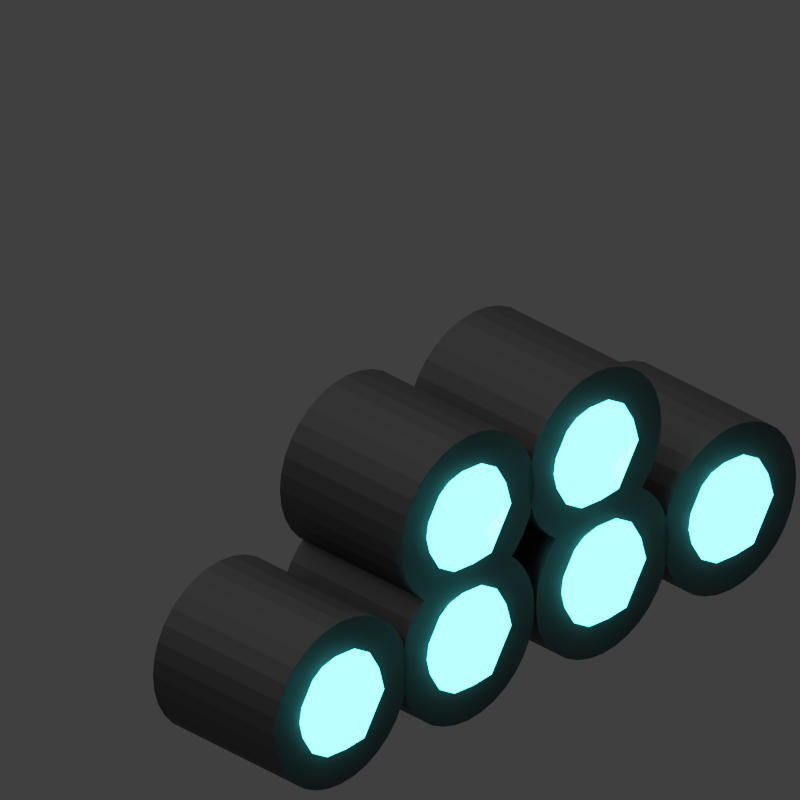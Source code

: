 # Source: diamond_engine_large.blend  (saved by Blender 3.3.6; exported with 4.5.12 LTS)
import bpy
from mathutils import Matrix  # noqa: F401  (used for matrix-valued properties, if any)

bpy.ops.wm.read_factory_settings(use_empty=True)
scene = bpy.context.scene
scene.name = 'Scene'

# ---- collections
col_collection_1 = bpy.data.collections.new('Collection 1'); scene.collection.children.link(col_collection_1)

# ---- materials (node trees are filled in below, after node groups)
mat_head = bpy.data.materials.new('Head')
mat_head.alpha_threshold = 0.0
mat_head.use_transparent_shadow = False
mat_head.roughness = 0.5
mat_head.line_color = (0.0, 0.0, 0.0, 1.0)
mat_foot = bpy.data.materials.new('Foot')
mat_foot.alpha_threshold = 0.0
mat_foot.use_transparent_shadow = False
mat_foot.roughness = 0.5
mat_foot.line_color = (0.0, 0.0, 0.0, 1.0)
mat_material = bpy.data.materials.new('Material')
mat_material.use_transparent_shadow = False
mat_material_001 = bpy.data.materials.new('Material.001')
mat_material_001.use_transparent_shadow = False
mat_head_001 = bpy.data.materials.new('Head.001')
mat_head_001.alpha_threshold = 0.0
mat_head_001.use_transparent_shadow = False
mat_head_001.roughness = 0.5
mat_head_001.line_color = (0.0, 0.0, 0.0, 1.0)
mat_material_002 = bpy.data.materials.new('Material.002')
mat_material_002.use_transparent_shadow = False
mat_material_003 = bpy.data.materials.new('Material.003')
mat_material_003.use_transparent_shadow = False
mat_foot_001 = bpy.data.materials.new('Foot.001')
mat_foot_001.alpha_threshold = 0.0
mat_foot_001.use_transparent_shadow = False
mat_foot_001.roughness = 0.5
mat_foot_001.line_color = (0.0, 0.0, 0.0, 1.0)
mat_head_002 = bpy.data.materials.new('Head.002')
mat_head_002.alpha_threshold = 0.0
mat_head_002.use_transparent_shadow = False
mat_head_002.roughness = 0.5
mat_head_002.line_color = (0.0, 0.0, 0.0, 1.0)
mat_material_004 = bpy.data.materials.new('Material.004')
mat_material_004.use_transparent_shadow = False
mat_material_005 = bpy.data.materials.new('Material.005')
mat_material_005.use_transparent_shadow = False
mat_foot_002 = bpy.data.materials.new('Foot.002')
mat_foot_002.alpha_threshold = 0.0
mat_foot_002.use_transparent_shadow = False
mat_foot_002.roughness = 0.5
mat_foot_002.line_color = (0.0, 0.0, 0.0, 1.0)

# ---- material node trees
mat_head.use_nodes = True; mat_head.node_tree.nodes.clear()
_N = mat_head.node_tree.nodes; _L = mat_head.node_tree.links
n0 = _N.new('ShaderNodeBsdfPrincipled'); n0.name = 'Principled BSDF'; n0.location = (10, 300)
n0.distribution = 'GGX'
n0.subsurface_method = 'RANDOM_WALK_SKIN'
n0.inputs[0].default_value = (0.08955, 0.08955, 0.08955, 1.0)
n0.inputs[1].default_value = 0.6955
n0.inputs[2].default_value = 0.1182
n0.inputs[3].default_value = 1.45
n0.inputs[27].default_value = (0.0, 0.0, 0.0, 1.0)
n0.inputs[28].default_value = 1.0
n1 = _N.new('ShaderNodeOutputMaterial'); n1.name = 'Material Output'; n1.location = (300, 300)
_L.new(n0.outputs[0], n1.inputs[0])
n1.is_active_output = True
mat_foot.use_nodes = True; mat_foot.node_tree.nodes.clear()
_N = mat_foot.node_tree.nodes; _L = mat_foot.node_tree.links
n0 = _N.new('ShaderNodeBsdfPrincipled'); n0.name = 'Principled BSDF'; n0.location = (10, 300)
n0.distribution = 'GGX'
n0.subsurface_method = 'RANDOM_WALK_SKIN'
n0.inputs[0].default_value = (0.06739, 0.06739, 0.06739, 1.0)
n0.inputs[1].default_value = 0.3886
n0.inputs[2].default_value = 0.6136
n0.inputs[3].default_value = 1.45
n0.inputs[27].default_value = (0.0, 0.0, 0.0, 1.0)
n0.inputs[28].default_value = 1.0
n1 = _N.new('ShaderNodeOutputMaterial'); n1.name = 'Material Output'; n1.location = (300, 300)
_L.new(n0.outputs[0], n1.inputs[0])
n1.is_active_output = True
mat_material.use_nodes = True; mat_material.node_tree.nodes.clear()
_N = mat_material.node_tree.nodes; _L = mat_material.node_tree.links
n0 = _N.new('ShaderNodeBsdfPrincipled'); n0.name = 'Principled BSDF'; n0.location = (10, 300)
n0.distribution = 'GGX'
n0.subsurface_method = 'RANDOM_WALK_SKIN'
n0.inputs[0].default_value = (0.1265, 0.7632, 0.8, 1.0)
n0.inputs[2].default_value = 0.0
n0.inputs[3].default_value = 1.45
n0.inputs[27].default_value = (0.08168, 0.9844, 1.0, 1.0)
n0.inputs[28].default_value = 6.0
n1 = _N.new('ShaderNodeOutputMaterial'); n1.name = 'Material Output'; n1.location = (300, 300)
_L.new(n0.outputs[0], n1.inputs[0])
n1.is_active_output = True
mat_material_001.use_nodes = True; mat_material_001.node_tree.nodes.clear()
_N = mat_material_001.node_tree.nodes; _L = mat_material_001.node_tree.links
n0 = _N.new('ShaderNodeBsdfPrincipled'); n0.name = 'Principled BSDF'; n0.location = (10, 300)
n0.distribution = 'GGX'
n0.subsurface_method = 'RANDOM_WALK_SKIN'
n0.inputs[0].default_value = (0.1265, 0.7632, 0.8, 1.0)
n0.inputs[2].default_value = 0.0
n0.inputs[3].default_value = 1.45
n0.inputs[27].default_value = (0.08168, 0.9844, 1.0, 1.0)
n0.inputs[28].default_value = 6.0
n1 = _N.new('ShaderNodeOutputMaterial'); n1.name = 'Material Output'; n1.location = (300, 300)
_L.new(n0.outputs[0], n1.inputs[0])
n1.is_active_output = True
mat_head_001.use_nodes = True; mat_head_001.node_tree.nodes.clear()
_N = mat_head_001.node_tree.nodes; _L = mat_head_001.node_tree.links
n0 = _N.new('ShaderNodeBsdfPrincipled'); n0.name = 'Principled BSDF'; n0.location = (10, 300)
n0.distribution = 'GGX'
n0.subsurface_method = 'RANDOM_WALK_SKIN'
n0.inputs[0].default_value = (0.08955, 0.08955, 0.08955, 1.0)
n0.inputs[1].default_value = 0.6955
n0.inputs[2].default_value = 0.1182
n0.inputs[3].default_value = 1.45
n0.inputs[27].default_value = (0.0, 0.0, 0.0, 1.0)
n0.inputs[28].default_value = 1.0
n1 = _N.new('ShaderNodeOutputMaterial'); n1.name = 'Material Output'; n1.location = (300, 300)
_L.new(n0.outputs[0], n1.inputs[0])
n1.is_active_output = True
mat_material_002.use_nodes = True; mat_material_002.node_tree.nodes.clear()
_N = mat_material_002.node_tree.nodes; _L = mat_material_002.node_tree.links
n0 = _N.new('ShaderNodeBsdfPrincipled'); n0.name = 'Principled BSDF'; n0.location = (10, 300)
n0.distribution = 'GGX'
n0.subsurface_method = 'RANDOM_WALK_SKIN'
n0.inputs[0].default_value = (0.1265, 0.7632, 0.8, 1.0)
n0.inputs[2].default_value = 0.0
n0.inputs[3].default_value = 1.45
n0.inputs[27].default_value = (0.08168, 0.9844, 1.0, 1.0)
n0.inputs[28].default_value = 6.0
n1 = _N.new('ShaderNodeOutputMaterial'); n1.name = 'Material Output'; n1.location = (300, 300)
_L.new(n0.outputs[0], n1.inputs[0])
n1.is_active_output = True
mat_material_003.use_nodes = True; mat_material_003.node_tree.nodes.clear()
_N = mat_material_003.node_tree.nodes; _L = mat_material_003.node_tree.links
n0 = _N.new('ShaderNodeBsdfPrincipled'); n0.name = 'Principled BSDF'; n0.location = (10, 300)
n0.distribution = 'GGX'
n0.subsurface_method = 'RANDOM_WALK_SKIN'
n0.inputs[0].default_value = (0.1265, 0.7632, 0.8, 1.0)
n0.inputs[2].default_value = 0.0
n0.inputs[3].default_value = 1.45
n0.inputs[27].default_value = (0.08168, 0.9844, 1.0, 1.0)
n0.inputs[28].default_value = 6.0
n1 = _N.new('ShaderNodeOutputMaterial'); n1.name = 'Material Output'; n1.location = (300, 300)
_L.new(n0.outputs[0], n1.inputs[0])
n1.is_active_output = True
mat_foot_001.use_nodes = True; mat_foot_001.node_tree.nodes.clear()
_N = mat_foot_001.node_tree.nodes; _L = mat_foot_001.node_tree.links
n0 = _N.new('ShaderNodeBsdfPrincipled'); n0.name = 'Principled BSDF'; n0.location = (10, 300)
n0.distribution = 'GGX'
n0.subsurface_method = 'RANDOM_WALK_SKIN'
n0.inputs[0].default_value = (0.06739, 0.06739, 0.06739, 1.0)
n0.inputs[1].default_value = 0.3886
n0.inputs[2].default_value = 0.6136
n0.inputs[3].default_value = 1.45
n0.inputs[27].default_value = (0.0, 0.0, 0.0, 1.0)
n0.inputs[28].default_value = 1.0
n1 = _N.new('ShaderNodeOutputMaterial'); n1.name = 'Material Output'; n1.location = (300, 300)
_L.new(n0.outputs[0], n1.inputs[0])
n1.is_active_output = True
mat_head_002.use_nodes = True; mat_head_002.node_tree.nodes.clear()
_N = mat_head_002.node_tree.nodes; _L = mat_head_002.node_tree.links
n0 = _N.new('ShaderNodeBsdfPrincipled'); n0.name = 'Principled BSDF'; n0.location = (10, 300)
n0.distribution = 'GGX'
n0.subsurface_method = 'RANDOM_WALK_SKIN'
n0.inputs[0].default_value = (0.08955, 0.08955, 0.08955, 1.0)
n0.inputs[1].default_value = 0.6955
n0.inputs[2].default_value = 0.1182
n0.inputs[3].default_value = 1.45
n0.inputs[27].default_value = (0.0, 0.0, 0.0, 1.0)
n0.inputs[28].default_value = 1.0
n1 = _N.new('ShaderNodeOutputMaterial'); n1.name = 'Material Output'; n1.location = (300, 300)
_L.new(n0.outputs[0], n1.inputs[0])
n1.is_active_output = True
mat_material_004.use_nodes = True; mat_material_004.node_tree.nodes.clear()
_N = mat_material_004.node_tree.nodes; _L = mat_material_004.node_tree.links
n0 = _N.new('ShaderNodeBsdfPrincipled'); n0.name = 'Principled BSDF'; n0.location = (10, 300)
n0.distribution = 'GGX'
n0.subsurface_method = 'RANDOM_WALK_SKIN'
n0.inputs[0].default_value = (0.1265, 0.7632, 0.8, 1.0)
n0.inputs[2].default_value = 0.0
n0.inputs[3].default_value = 1.45
n0.inputs[27].default_value = (0.08168, 0.9844, 1.0, 1.0)
n0.inputs[28].default_value = 6.0
n1 = _N.new('ShaderNodeOutputMaterial'); n1.name = 'Material Output'; n1.location = (300, 300)
_L.new(n0.outputs[0], n1.inputs[0])
n1.is_active_output = True
mat_material_005.use_nodes = True; mat_material_005.node_tree.nodes.clear()
_N = mat_material_005.node_tree.nodes; _L = mat_material_005.node_tree.links
n0 = _N.new('ShaderNodeBsdfPrincipled'); n0.name = 'Principled BSDF'; n0.location = (10, 300)
n0.distribution = 'GGX'
n0.subsurface_method = 'RANDOM_WALK_SKIN'
n0.inputs[0].default_value = (0.1265, 0.7632, 0.8, 1.0)
n0.inputs[2].default_value = 0.0
n0.inputs[3].default_value = 1.45
n0.inputs[27].default_value = (0.08168, 0.9844, 1.0, 1.0)
n0.inputs[28].default_value = 6.0
n1 = _N.new('ShaderNodeOutputMaterial'); n1.name = 'Material Output'; n1.location = (300, 300)
_L.new(n0.outputs[0], n1.inputs[0])
n1.is_active_output = True
mat_foot_002.use_nodes = True; mat_foot_002.node_tree.nodes.clear()
_N = mat_foot_002.node_tree.nodes; _L = mat_foot_002.node_tree.links
n0 = _N.new('ShaderNodeBsdfPrincipled'); n0.name = 'Principled BSDF'; n0.location = (10, 300)
n0.distribution = 'GGX'
n0.subsurface_method = 'RANDOM_WALK_SKIN'
n0.inputs[0].default_value = (0.06739, 0.06739, 0.06739, 1.0)
n0.inputs[1].default_value = 0.3886
n0.inputs[2].default_value = 0.6136
n0.inputs[3].default_value = 1.45
n0.inputs[27].default_value = (0.0, 0.0, 0.0, 1.0)
n0.inputs[28].default_value = 1.0
n1 = _N.new('ShaderNodeOutputMaterial'); n1.name = 'Material Output'; n1.location = (300, 300)
_L.new(n0.outputs[0], n1.inputs[0])
n1.is_active_output = True

# ---- world
world_world = bpy.data.worlds.new('World'); scene.world = world_world
world_world.color = (0.05088, 0.05088, 0.05088)
world_world.use_sun_shadow = False
world_world.sun_shadow_jitter_overblur = 0.0
world_world.cycles.sampling_method = 'MANUAL'
world_world.cycles.sample_map_resolution = 256

# ---- cameras
cam_camera = bpy.data.cameras.new('Camera')
cam_camera.type = 'ORTHO'
cam_camera.clip_end = 100.0
cam_camera.lens = 35.0
cam_camera.sensor_width = 32.0
cam_camera.sensor_height = 18.0
cam_camera.ortho_scale = 9.3
cam_camera.dof.focus_distance = 0.0
cam_camera.dof.aperture_fstop = 128.0

# ---- lights
light_sun = bpy.data.lights.new('Sun', 'SUN')
light_sun.transmission_factor = 0.0
light_sun.angle = 1.571
light_sun.energy = 1.0
light_sun.shadow_buffer_clip_start = 0.5
light_sun.shadow_soft_size = 1.0
light_sun.shadow_cascade_max_distance = 1000.0
light_sun.cycles.use_multiple_importance_sampling = False
light_lamp = bpy.data.lights.new('Lamp', 'POINT')
light_lamp.transmission_factor = 0.0
light_lamp.cutoff_distance = 30.0
light_lamp.energy = 2.0
light_lamp.shadow_buffer_clip_start = 1.001
light_lamp.shadow_soft_size = 1.0
light_lamp.shadow_maximum_resolution = 0.006
light_lamp.use_absolute_resolution = True
light_lamp.cycles.use_multiple_importance_sampling = False

# ---- meshes
me_cylinder = bpy.data.meshes.new('Cylinder')
me_cylinder.from_pydata([(0.0, 1.09, -1.0), (0.0, 1.09, 1.0), (0.2126, 1.069, -1.0), (0.2126, 1.069, 1.0), (0.4171, 1.007, -1.0), (0.4171, 1.007, 1.0), (0.6056, 0.9063, -1.0), (0.6056, 0.9063, 1.0), (0.7707, 0.7707, -1.0), (0.7707, 0.7707, 1.0), (0.9063, 0.6056, -1.0), (0.9063, 0.6056, 1.0), (1.007, 0.4171, -1.0), (1.007, 0.4171, 1.0), (1.069, 0.2126, -1.0), (1.069, 0.2126, 1.0), (1.09, 0.0, -1.0), (1.09, 0.0, 1.0), (1.069, -0.2126, -1.0), (1.069, -0.2126, 1.0), (1.007, -0.4171, -1.0), (1.007, -0.4171, 1.0), (0.9063, -0.6056, -1.0), (0.9063, -0.6056, 1.0), (0.7707, -0.7707, -1.0), (0.7707, -0.7707, 1.0), (0.6056, -0.9063, -1.0), (0.6056, -0.9063, 1.0), (0.4171, -1.007, -1.0), (0.4171, -1.007, 1.0), (0.2126, -1.069, -1.0), (0.2126, -1.069, 1.0), (0.0, -1.09, -1.0), (0.0, -1.09, 1.0), (-0.2126, -1.069, -1.0), (-0.2126, -1.069, 1.0), (-0.4171, -1.007, -1.0), (-0.4171, -1.007, 1.0), (-0.6056, -0.9063, -1.0), (-0.6056, -0.9063, 1.0), (-0.7707, -0.7707, -1.0), (-0.7707, -0.7707, 1.0), (-0.9063, -0.6056, -1.0), (-0.9063, -0.6056, 1.0), (-1.007, -0.4171, -1.0), (-1.007, -0.4171, 1.0), (-1.069, -0.2126, -1.0), (-1.069, -0.2126, 1.0), (-1.09, 0.0, -1.0), (-1.09, 0.0, 1.0), (-1.069, 0.2126, -1.0), (-1.069, 0.2126, 1.0), (-1.007, 0.4171, -1.0), (-1.007, 0.4171, 1.0), (-0.9063, 0.6056, -1.0), (-0.9063, 0.6056, 1.0), (-0.7707, 0.7707, -1.0), (-0.7707, 0.7707, 1.0), (-0.6056, 0.9063, -1.0), (-0.6056, 0.9063, 1.0), (-0.4171, 1.007, -1.0), (-0.4171, 1.007, 1.0), (-0.2126, 1.069, -1.0), (-0.2126, 1.069, 1.0)], [], [(0, 1, 3, 2), (2, 3, 5, 4), (4, 5, 7, 6), (6, 7, 9, 8), (8, 9, 11, 10), (10, 11, 13, 12), (12, 13, 15, 14), (14, 15, 17, 16), (16, 17, 19, 18), (18, 19, 21, 20), (20, 21, 23, 22), (22, 23, 25, 24), (24, 25, 27, 26), (26, 27, 29, 28), (28, 29, 31, 30), (30, 31, 33, 32), (32, 33, 35, 34), (34, 35, 37, 36), (36, 37, 39, 38), (38, 39, 41, 40), (40, 41, 43, 42), (42, 43, 45, 44), (44, 45, 47, 46), (46, 47, 49, 48), (48, 49, 51, 50), (50, 51, 53, 52), (52, 53, 55, 54), (54, 55, 57, 56), (56, 57, 59, 58), (58, 59, 61, 60), (3, 1, 63, 61, 59, 57, 55, 53, 51, 49, 47, 45, 43, 41, 39, 37, 35, 33, 31, 29, 27, 25, 23, 21, 19, 17, 15, 13, 11, 9, 7, 5), (60, 61, 63, 62), (62, 63, 1, 0), (0, 2, 4, 6, 8, 10, 12, 14, 16, 18, 20, 22, 24, 26, 28, 30, 32, 34, 36, 38, 40, 42, 44, 46, 48, 50, 52, 54, 56, 58, 60, 62)])
_uv = me_cylinder.uv_layers.new(name='UVMap')
_uv.uv.foreach_set('vector', [1.0, 0.5, 1.0, 1.0, 0.9688, 1.0, 0.9688, 0.5, 0.9688, 0.5, 0.9688, 1.0, 0.9375, 1.0, 0.9375, 0.5, 0.9375, 0.5, 0.9375, 1.0, 0.9062, 1.0, 0.9062, 0.5, 0.9062, 0.5, 0.9062, 1.0, 0.875, 1.0, 0.875, 0.5, 0.875, 0.5, 0.875, 1.0, 0.8438, 1.0, 0.8438, 0.5, 0.8438, 0.5, 0.8438, 1.0, 0.8125, 1.0, 0.8125, 0.5, 0.8125, 0.5, 0.8125, 1.0, 0.7812, 1.0, 0.7812, 0.5, 0.7812, 0.5, 0.7812, 1.0, 0.75, 1.0, 0.75, 0.5, 0.75, 0.5, 0.75, 1.0, 0.7188, 1.0, 0.7188, 0.5, 0.7188, 0.5, 0.7188, 1.0, 0.6875, 1.0, 0.6875, 0.5, 0.6875, 0.5, 0.6875, 1.0, 0.6562, 1.0, 0.6562, 0.5, 0.6562, 0.5, 0.6562, 1.0, 0.625, 1.0, 0.625, 0.5, 0.625, 0.5, 0.625, 1.0, 0.5938, 1.0, 0.5938, 0.5, 0.5938, 0.5, 0.5938, 1.0, 0.5625, 1.0, 0.5625, 0.5, 0.5625, 0.5, 0.5625, 1.0, 0.5312, 1.0, 0.5312, 0.5, 0.5312, 0.5, 0.5312, 1.0, 0.5, 1.0, 0.5, 0.5, 0.5, 0.5, 0.5, 1.0, 0.4688, 1.0, 0.4688, 0.5, 0.4688, 0.5, 0.4688, 1.0, 0.4375, 1.0, 0.4375, 0.5, 0.4375, 0.5, 0.4375, 1.0, 0.4062, 1.0, 0.4062, 0.5, 0.4062, 0.5, 0.4062, 1.0, 0.375, 1.0, 0.375, 0.5, 0.375, 0.5, 0.375, 1.0, 0.3438, 1.0, 0.3438, 0.5, 0.3438, 0.5, 0.3438, 1.0, 0.3125, 1.0, 0.3125, 0.5, 0.3125, 0.5, 0.3125, 1.0, 0.2812, 1.0, 0.2812, 0.5, 0.2812, 0.5, 0.2812, 1.0, 0.25, 1.0, 0.25, 0.5, 0.25, 0.5, 0.25, 1.0, 0.2188, 1.0, 0.2188, 0.5, 0.2188, 0.5, 0.2188, 1.0, 0.1875, 1.0, 0.1875, 0.5, 0.1875, 0.5, 0.1875, 1.0, 0.1562, 1.0, 0.1562, 0.5, 0.1562, 0.5, 0.1562, 1.0, 0.125, 1.0, 0.125, 0.5, 0.125, 0.5, 0.125, 1.0, 0.09375, 1.0, 0.09375, 0.5, 0.09375, 0.5, 0.09375, 1.0, 0.0625, 1.0, 0.0625, 0.5, 0.2968, 0.4854, 0.25, 0.49, 0.2032, 0.4854, 0.1582, 0.4717, 0.1167, 0.4496, 0.08029, 0.4197, 0.05045, 0.3833, 0.02827, 0.3418, 0.01461, 0.2968, 0.01, 0.25, 0.01461, 0.2032, 0.02827, 0.1582, 0.05045, 0.1167, 0.08029, 0.08029, 0.1167, 0.05045, 0.1582, 0.02827, 0.2032, 0.01461, 0.25, 0.01, 0.2968, 0.01461, 0.3418, 0.02827, 0.3833, 0.05045, 0.4197, 0.08029, 0.4496, 0.1167, 0.4717, 0.1582, 0.4854, 0.2032, 0.49, 0.25, 0.4854, 0.2968, 0.4717, 0.3418, 0.4496, 0.3833, 0.4197, 0.4197, 0.3833, 0.4496, 0.3418, 0.4717, 0.0625, 0.5, 0.0625, 1.0, 0.03125, 1.0, 0.03125, 0.5, 0.03125, 0.5, 0.03125, 1.0, 0.0, 1.0, 0.0, 0.5, 0.75, 0.49, 0.7968, 0.4854, 0.8418, 0.4717, 0.8833, 0.4496, 0.9197, 0.4197, 0.9496, 0.3833, 0.9717, 0.3418, 0.9854, 0.2968, 0.99, 0.25, 0.9854, 0.2032, 0.9717, 0.1582, 0.9496, 0.1167, 0.9197, 0.08029, 0.8833, 0.05045, 0.8418, 0.02827, 0.7968, 0.01461, 0.75, 0.01, 0.7032, 0.01461, 0.6582, 0.02827, 0.6167, 0.05045, 0.5803, 0.08029, 0.5504, 0.1167, 0.5283, 0.1582, 0.5146, 0.2032, 0.51, 0.25, 0.5146, 0.2968, 0.5283, 0.3418, 0.5504, 0.3833, 0.5803, 0.4197, 0.6167, 0.4496, 0.6582, 0.4717, 0.7032, 0.4854])
me_cylinder.materials.append(mat_foot)
me_cylinder.update()
me_cylinder_001 = bpy.data.meshes.new('Cylinder.001')
me_cylinder_001.from_pydata([(0.0, 1.09, -1.0), (0.0, 1.09, 1.0), (0.2126, 1.069, -1.0), (0.2126, 1.069, 1.0), (0.4171, 1.007, -1.0), (0.4171, 1.007, 1.0), (0.6056, 0.9063, -1.0), (0.6056, 0.9063, 1.0), (0.7707, 0.7707, -1.0), (0.7707, 0.7707, 1.0), (0.9063, 0.6056, -1.0), (0.9063, 0.6056, 1.0), (1.007, 0.4171, -1.0), (1.007, 0.4171, 1.0), (1.069, 0.2126, -1.0), (1.069, 0.2126, 1.0), (1.09, 0.0, -1.0), (1.09, 0.0, 1.0), (1.069, -0.2126, -1.0), (1.069, -0.2126, 1.0), (1.007, -0.4171, -1.0), (1.007, -0.4171, 1.0), (0.9063, -0.6056, -1.0), (0.9063, -0.6056, 1.0), (0.7707, -0.7707, -1.0), (0.7707, -0.7707, 1.0), (0.6056, -0.9063, -1.0), (0.6056, -0.9063, 1.0), (0.4171, -1.007, -1.0), (0.4171, -1.007, 1.0), (0.2126, -1.069, -1.0), (0.2126, -1.069, 1.0), (0.0, -1.09, -1.0), (0.0, -1.09, 1.0), (-0.2126, -1.069, -1.0), (-0.2126, -1.069, 1.0), (-0.4171, -1.007, -1.0), (-0.4171, -1.007, 1.0), (-0.6056, -0.9063, -1.0), (-0.6056, -0.9063, 1.0), (-0.7707, -0.7707, -1.0), (-0.7707, -0.7707, 1.0), (-0.9063, -0.6056, -1.0), (-0.9063, -0.6056, 1.0), (-1.007, -0.4171, -1.0), (-1.007, -0.4171, 1.0), (-1.069, -0.2126, -1.0), (-1.069, -0.2126, 1.0), (-1.09, 0.0, -1.0), (-1.09, 0.0, 1.0), (-1.069, 0.2126, -1.0), (-1.069, 0.2126, 1.0), (-1.007, 0.4171, -1.0), (-1.007, 0.4171, 1.0), (-0.9063, 0.6056, -1.0), (-0.9063, 0.6056, 1.0), (-0.7707, 0.7707, -1.0), (-0.7707, 0.7707, 1.0), (-0.6056, 0.9063, -1.0), (-0.6056, 0.9063, 1.0), (-0.4171, 1.007, -1.0), (-0.4171, 1.007, 1.0), (-0.2126, 1.069, -1.0), (-0.2126, 1.069, 1.0)], [], [(0, 1, 3, 2), (2, 3, 5, 4), (4, 5, 7, 6), (6, 7, 9, 8), (8, 9, 11, 10), (10, 11, 13, 12), (12, 13, 15, 14), (14, 15, 17, 16), (16, 17, 19, 18), (18, 19, 21, 20), (20, 21, 23, 22), (22, 23, 25, 24), (24, 25, 27, 26), (26, 27, 29, 28), (28, 29, 31, 30), (30, 31, 33, 32), (32, 33, 35, 34), (34, 35, 37, 36), (36, 37, 39, 38), (38, 39, 41, 40), (40, 41, 43, 42), (42, 43, 45, 44), (44, 45, 47, 46), (46, 47, 49, 48), (48, 49, 51, 50), (50, 51, 53, 52), (52, 53, 55, 54), (54, 55, 57, 56), (56, 57, 59, 58), (58, 59, 61, 60), (3, 1, 63, 61, 59, 57, 55, 53, 51, 49, 47, 45, 43, 41, 39, 37, 35, 33, 31, 29, 27, 25, 23, 21, 19, 17, 15, 13, 11, 9, 7, 5), (60, 61, 63, 62), (62, 63, 1, 0), (0, 2, 4, 6, 8, 10, 12, 14, 16, 18, 20, 22, 24, 26, 28, 30, 32, 34, 36, 38, 40, 42, 44, 46, 48, 50, 52, 54, 56, 58, 60, 62)])
_uv = me_cylinder_001.uv_layers.new(name='UVMap')
_uv.uv.foreach_set('vector', [1.0, 0.5, 1.0, 1.0, 0.9688, 1.0, 0.9688, 0.5, 0.9688, 0.5, 0.9688, 1.0, 0.9375, 1.0, 0.9375, 0.5, 0.9375, 0.5, 0.9375, 1.0, 0.9062, 1.0, 0.9062, 0.5, 0.9062, 0.5, 0.9062, 1.0, 0.875, 1.0, 0.875, 0.5, 0.875, 0.5, 0.875, 1.0, 0.8438, 1.0, 0.8438, 0.5, 0.8438, 0.5, 0.8438, 1.0, 0.8125, 1.0, 0.8125, 0.5, 0.8125, 0.5, 0.8125, 1.0, 0.7812, 1.0, 0.7812, 0.5, 0.7812, 0.5, 0.7812, 1.0, 0.75, 1.0, 0.75, 0.5, 0.75, 0.5, 0.75, 1.0, 0.7188, 1.0, 0.7188, 0.5, 0.7188, 0.5, 0.7188, 1.0, 0.6875, 1.0, 0.6875, 0.5, 0.6875, 0.5, 0.6875, 1.0, 0.6562, 1.0, 0.6562, 0.5, 0.6562, 0.5, 0.6562, 1.0, 0.625, 1.0, 0.625, 0.5, 0.625, 0.5, 0.625, 1.0, 0.5938, 1.0, 0.5938, 0.5, 0.5938, 0.5, 0.5938, 1.0, 0.5625, 1.0, 0.5625, 0.5, 0.5625, 0.5, 0.5625, 1.0, 0.5312, 1.0, 0.5312, 0.5, 0.5312, 0.5, 0.5312, 1.0, 0.5, 1.0, 0.5, 0.5, 0.5, 0.5, 0.5, 1.0, 0.4688, 1.0, 0.4688, 0.5, 0.4688, 0.5, 0.4688, 1.0, 0.4375, 1.0, 0.4375, 0.5, 0.4375, 0.5, 0.4375, 1.0, 0.4062, 1.0, 0.4062, 0.5, 0.4062, 0.5, 0.4062, 1.0, 0.375, 1.0, 0.375, 0.5, 0.375, 0.5, 0.375, 1.0, 0.3438, 1.0, 0.3438, 0.5, 0.3438, 0.5, 0.3438, 1.0, 0.3125, 1.0, 0.3125, 0.5, 0.3125, 0.5, 0.3125, 1.0, 0.2812, 1.0, 0.2812, 0.5, 0.2812, 0.5, 0.2812, 1.0, 0.25, 1.0, 0.25, 0.5, 0.25, 0.5, 0.25, 1.0, 0.2188, 1.0, 0.2188, 0.5, 0.2188, 0.5, 0.2188, 1.0, 0.1875, 1.0, 0.1875, 0.5, 0.1875, 0.5, 0.1875, 1.0, 0.1562, 1.0, 0.1562, 0.5, 0.1562, 0.5, 0.1562, 1.0, 0.125, 1.0, 0.125, 0.5, 0.125, 0.5, 0.125, 1.0, 0.09375, 1.0, 0.09375, 0.5, 0.09375, 0.5, 0.09375, 1.0, 0.0625, 1.0, 0.0625, 0.5, 0.2968, 0.4854, 0.25, 0.49, 0.2032, 0.4854, 0.1582, 0.4717, 0.1167, 0.4496, 0.08029, 0.4197, 0.05045, 0.3833, 0.02827, 0.3418, 0.01461, 0.2968, 0.01, 0.25, 0.01461, 0.2032, 0.02827, 0.1582, 0.05045, 0.1167, 0.08029, 0.08029, 0.1167, 0.05045, 0.1582, 0.02827, 0.2032, 0.01461, 0.25, 0.01, 0.2968, 0.01461, 0.3418, 0.02827, 0.3833, 0.05045, 0.4197, 0.08029, 0.4496, 0.1167, 0.4717, 0.1582, 0.4854, 0.2032, 0.49, 0.25, 0.4854, 0.2968, 0.4717, 0.3418, 0.4496, 0.3833, 0.4197, 0.4197, 0.3833, 0.4496, 0.3418, 0.4717, 0.0625, 0.5, 0.0625, 1.0, 0.03125, 1.0, 0.03125, 0.5, 0.03125, 0.5, 0.03125, 1.0, 0.0, 1.0, 0.0, 0.5, 0.75, 0.49, 0.7968, 0.4854, 0.8418, 0.4717, 0.8833, 0.4496, 0.9197, 0.4197, 0.9496, 0.3833, 0.9717, 0.3418, 0.9854, 0.2968, 0.99, 0.25, 0.9854, 0.2032, 0.9717, 0.1582, 0.9496, 0.1167, 0.9197, 0.08029, 0.8833, 0.05045, 0.8418, 0.02827, 0.7968, 0.01461, 0.75, 0.01, 0.7032, 0.01461, 0.6582, 0.02827, 0.6167, 0.05045, 0.5803, 0.08029, 0.5504, 0.1167, 0.5283, 0.1582, 0.5146, 0.2032, 0.51, 0.25, 0.5146, 0.2968, 0.5283, 0.3418, 0.5504, 0.3833, 0.5803, 0.4197, 0.6167, 0.4496, 0.6582, 0.4717, 0.7032, 0.4854])
me_cylinder_001.materials.append(mat_foot)
me_cylinder_001.update()
me_icosphere = bpy.data.meshes.new('Icosphere')
me_icosphere.from_pydata([(0.0, 0.0, -1.0), (0.7236, -0.5257, -0.4472), (-0.2764, -0.8506, -0.4472), (-0.8944, 0.0, -0.4472), (-0.2764, 0.8506, -0.4472), (0.7236, 0.5257, -0.4472), (0.2764, -0.8506, 0.4472), (-0.7236, -0.5257, 0.4472), (-0.7236, 0.5257, 0.4472), (0.2764, 0.8506, 0.4472), (0.8944, 0.0, 0.4472), (0.0, 0.0, 1.0), (-0.1625, -0.5, -0.8507), (0.4253, -0.309, -0.8507), (0.2629, -0.809, -0.5257), (0.8506, 0.0, -0.5257), (0.4253, 0.309, -0.8507), (-0.5257, 0.0, -0.8507), (-0.6882, -0.5, -0.5257), (-0.1625, 0.5, -0.8507), (-0.6882, 0.5, -0.5257), (0.2629, 0.809, -0.5257), (0.9511, -0.309, 0.0), (0.9511, 0.309, 0.0), (0.0, -1.0, 0.0), (0.5878, -0.809, 0.0), (-0.9511, -0.309, 0.0), (-0.5878, -0.809, 0.0), (-0.5878, 0.809, 0.0), (-0.9511, 0.309, 0.0), (0.5878, 0.809, 0.0), (0.0, 1.0, 0.0), (0.6882, -0.5, 0.5257), (-0.2629, -0.809, 0.5257), (-0.8506, 0.0, 0.5257), (-0.2629, 0.809, 0.5257), (0.6882, 0.5, 0.5257), (0.1625, -0.5, 0.8507), (0.5257, 0.0, 0.8507), (-0.4253, -0.309, 0.8507), (-0.4253, 0.309, 0.8507), (0.1625, 0.5, 0.8507)], [], [(0, 13, 12), (1, 13, 15), (0, 12, 17), (0, 17, 19), (0, 19, 16), (1, 15, 22), (2, 14, 24), (3, 18, 26), (4, 20, 28), (5, 21, 30), (1, 22, 25), (2, 24, 27), (3, 26, 29), (4, 28, 31), (5, 30, 23), (6, 32, 37), (7, 33, 39), (8, 34, 40), (9, 35, 41), (10, 36, 38), (38, 41, 11), (38, 36, 41), (36, 9, 41), (41, 40, 11), (41, 35, 40), (35, 8, 40), (40, 39, 11), (40, 34, 39), (34, 7, 39), (39, 37, 11), (39, 33, 37), (33, 6, 37), (37, 38, 11), (37, 32, 38), (32, 10, 38), (23, 36, 10), (23, 30, 36), (30, 9, 36), (31, 35, 9), (31, 28, 35), (28, 8, 35), (29, 34, 8), (29, 26, 34), (26, 7, 34), (27, 33, 7), (27, 24, 33), (24, 6, 33), (25, 32, 6), (25, 22, 32), (22, 10, 32), (30, 31, 9), (30, 21, 31), (21, 4, 31), (28, 29, 8), (28, 20, 29), (20, 3, 29), (26, 27, 7), (26, 18, 27), (18, 2, 27), (24, 25, 6), (24, 14, 25), (14, 1, 25), (22, 23, 10), (22, 15, 23), (15, 5, 23), (16, 21, 5), (16, 19, 21), (19, 4, 21), (19, 20, 4), (19, 17, 20), (17, 3, 20), (17, 18, 3), (17, 12, 18), (12, 2, 18), (15, 16, 5), (15, 13, 16), (13, 0, 16), (12, 14, 2), (12, 13, 14), (13, 1, 14)])
_uv = me_icosphere.uv_layers.new(name='UVMap')
_uv.uv.foreach_set('vector', [0.1818, 0.0, 0.2273, 0.07873, 0.1364, 0.07873, 0.2727, 0.1575, 0.3182, 0.07873, 0.3636, 0.1575, 0.9091, 0.0, 0.9545, 0.07873, 0.8636, 0.07873, 0.7273, 0.0, 0.7727, 0.07873, 0.6818, 0.07873, 0.5455, 0.0, 0.5909, 0.07873, 0.5, 0.07873, 0.2727, 0.1575, 0.3636, 0.1575, 0.3182, 0.2362, 0.09091, 0.1575, 0.1818, 0.1575, 0.1364, 0.2362, 0.8182, 0.1575, 0.9091, 0.1575, 0.8636, 0.2362, 0.6364, 0.1575, 0.7273, 0.1575, 0.6818, 0.2362, 0.4545, 0.1575, 0.5455, 0.1575, 0.5, 0.2362, 0.2727, 0.1575, 0.3182, 0.2362, 0.2273, 0.2362, 0.09091, 0.1575, 0.1364, 0.2362, 0.04546, 0.2362, 0.8182, 0.1575, 0.8636, 0.2362, 0.7727, 0.2362, 0.6364, 0.1575, 0.6818, 0.2362, 0.5909, 0.2362, 0.4545, 0.1575, 0.5, 0.2362, 0.4091, 0.2362, 0.1818, 0.3149, 0.2727, 0.3149, 0.2273, 0.3937, 0.0, 0.3149, 0.09091, 0.3149, 0.04546, 0.3937, 0.7273, 0.3149, 0.8182, 0.3149, 0.7727, 0.3937, 0.5455, 0.3149, 0.6364, 0.3149, 0.5909, 0.3937, 0.3636, 0.3149, 0.4545, 0.3149, 0.4091, 0.3937, 0.4091, 0.3937, 0.5, 0.3937, 0.4545, 0.4724, 0.4091, 0.3937, 0.4545, 0.3149, 0.5, 0.3937, 0.4545, 0.3149, 0.5455, 0.3149, 0.5, 0.3937, 0.5909, 0.3937, 0.6818, 0.3937, 0.6364, 0.4724, 0.5909, 0.3937, 0.6364, 0.3149, 0.6818, 0.3937, 0.6364, 0.3149, 0.7273, 0.3149, 0.6818, 0.3937, 0.7727, 0.3937, 0.8636, 0.3937, 0.8182, 0.4724, 0.7727, 0.3937, 0.8182, 0.3149, 0.8636, 0.3937, 0.8182, 0.3149, 0.9091, 0.3149, 0.8636, 0.3937, 0.04546, 0.3937, 0.1364, 0.3937, 0.09091, 0.4724, 0.04546, 0.3937, 0.09091, 0.3149, 0.1364, 0.3937, 0.09091, 0.3149, 0.1818, 0.3149, 0.1364, 0.3937, 0.2273, 0.3937, 0.3182, 0.3937, 0.2727, 0.4724, 0.2273, 0.3937, 0.2727, 0.3149, 0.3182, 0.3937, 0.2727, 0.3149, 0.3636, 0.3149, 0.3182, 0.3937, 0.4091, 0.2362, 0.4545, 0.3149, 0.3636, 0.3149, 0.4091, 0.2362, 0.5, 0.2362, 0.4545, 0.3149, 0.5, 0.2362, 0.5455, 0.3149, 0.4545, 0.3149, 0.5909, 0.2362, 0.6364, 0.3149, 0.5455, 0.3149, 0.5909, 0.2362, 0.6818, 0.2362, 0.6364, 0.3149, 0.6818, 0.2362, 0.7273, 0.3149, 0.6364, 0.3149, 0.7727, 0.2362, 0.8182, 0.3149, 0.7273, 0.3149, 0.7727, 0.2362, 0.8636, 0.2362, 0.8182, 0.3149, 0.8636, 0.2362, 0.9091, 0.3149, 0.8182, 0.3149, 0.04546, 0.2362, 0.09091, 0.3149, 0.0, 0.3149, 0.04546, 0.2362, 0.1364, 0.2362, 0.09091, 0.3149, 0.1364, 0.2362, 0.1818, 0.3149, 0.09091, 0.3149, 0.2273, 0.2362, 0.2727, 0.3149, 0.1818, 0.3149, 0.2273, 0.2362, 0.3182, 0.2362, 0.2727, 0.3149, 0.3182, 0.2362, 0.3636, 0.3149, 0.2727, 0.3149, 0.5, 0.2362, 0.5909, 0.2362, 0.5455, 0.3149, 0.5, 0.2362, 0.5455, 0.1575, 0.5909, 0.2362, 0.5455, 0.1575, 0.6364, 0.1575, 0.5909, 0.2362, 0.6818, 0.2362, 0.7727, 0.2362, 0.7273, 0.3149, 0.6818, 0.2362, 0.7273, 0.1575, 0.7727, 0.2362, 0.7273, 0.1575, 0.8182, 0.1575, 0.7727, 0.2362, 0.8636, 0.2362, 0.9545, 0.2362, 0.9091, 0.3149, 0.8636, 0.2362, 0.9091, 0.1575, 0.9545, 0.2362, 0.9091, 0.1575, 1.0, 0.1575, 0.9545, 0.2362, 0.1364, 0.2362, 0.2273, 0.2362, 0.1818, 0.3149, 0.1364, 0.2362, 0.1818, 0.1575, 0.2273, 0.2362, 0.1818, 0.1575, 0.2727, 0.1575, 0.2273, 0.2362, 0.3182, 0.2362, 0.4091, 0.2362, 0.3636, 0.3149, 0.3182, 0.2362, 0.3636, 0.1575, 0.4091, 0.2362, 0.3636, 0.1575, 0.4545, 0.1575, 0.4091, 0.2362, 0.5, 0.07873, 0.5455, 0.1575, 0.4545, 0.1575, 0.5, 0.07873, 0.5909, 0.07873, 0.5455, 0.1575, 0.5909, 0.07873, 0.6364, 0.1575, 0.5455, 0.1575, 0.6818, 0.07873, 0.7273, 0.1575, 0.6364, 0.1575, 0.6818, 0.07873, 0.7727, 0.07873, 0.7273, 0.1575, 0.7727, 0.07873, 0.8182, 0.1575, 0.7273, 0.1575, 0.8636, 0.07873, 0.9091, 0.1575, 0.8182, 0.1575, 0.8636, 0.07873, 0.9545, 0.07873, 0.9091, 0.1575, 0.9545, 0.07873, 1.0, 0.1575, 0.9091, 0.1575, 0.3636, 0.1575, 0.4091, 0.07873, 0.4545, 0.1575, 0.3636, 0.1575, 0.3182, 0.07873, 0.4091, 0.07873, 0.3182, 0.07873, 0.3636, 0.0, 0.4091, 0.07873, 0.1364, 0.07873, 0.1818, 0.1575, 0.09091, 0.1575, 0.1364, 0.07873, 0.2273, 0.07873, 0.1818, 0.1575, 0.2273, 0.07873, 0.2727, 0.1575, 0.1818, 0.1575])
me_icosphere.materials.append(mat_material)
me_icosphere.update()
me_icosphere_001 = bpy.data.meshes.new('Icosphere.001')
me_icosphere_001.from_pydata([(0.0, 0.0, -1.0), (0.7236, -0.5257, -0.4472), (-0.2764, -0.8506, -0.4472), (-0.8944, 0.0, -0.4472), (-0.2764, 0.8506, -0.4472), (0.7236, 0.5257, -0.4472), (0.2764, -0.8506, 0.4472), (-0.7236, -0.5257, 0.4472), (-0.7236, 0.5257, 0.4472), (0.2764, 0.8506, 0.4472), (0.8944, 0.0, 0.4472), (0.0, 0.0, 1.0), (-0.1625, -0.5, -0.8507), (0.4253, -0.309, -0.8507), (0.2629, -0.809, -0.5257), (0.8506, 0.0, -0.5257), (0.4253, 0.309, -0.8507), (-0.5257, 0.0, -0.8507), (-0.6882, -0.5, -0.5257), (-0.1625, 0.5, -0.8507), (-0.6882, 0.5, -0.5257), (0.2629, 0.809, -0.5257), (0.9511, -0.309, 0.0), (0.9511, 0.309, 0.0), (0.0, -1.0, 0.0), (0.5878, -0.809, 0.0), (-0.9511, -0.309, 0.0), (-0.5878, -0.809, 0.0), (-0.5878, 0.809, 0.0), (-0.9511, 0.309, 0.0), (0.5878, 0.809, 0.0), (0.0, 1.0, 0.0), (0.6882, -0.5, 0.5257), (-0.2629, -0.809, 0.5257), (-0.8506, 0.0, 0.5257), (-0.2629, 0.809, 0.5257), (0.6882, 0.5, 0.5257), (0.1625, -0.5, 0.8507), (0.5257, 0.0, 0.8507), (-0.4253, -0.309, 0.8507), (-0.4253, 0.309, 0.8507), (0.1625, 0.5, 0.8507)], [], [(0, 13, 12), (1, 13, 15), (0, 12, 17), (0, 17, 19), (0, 19, 16), (1, 15, 22), (2, 14, 24), (3, 18, 26), (4, 20, 28), (5, 21, 30), (1, 22, 25), (2, 24, 27), (3, 26, 29), (4, 28, 31), (5, 30, 23), (6, 32, 37), (7, 33, 39), (8, 34, 40), (9, 35, 41), (10, 36, 38), (38, 41, 11), (38, 36, 41), (36, 9, 41), (41, 40, 11), (41, 35, 40), (35, 8, 40), (40, 39, 11), (40, 34, 39), (34, 7, 39), (39, 37, 11), (39, 33, 37), (33, 6, 37), (37, 38, 11), (37, 32, 38), (32, 10, 38), (23, 36, 10), (23, 30, 36), (30, 9, 36), (31, 35, 9), (31, 28, 35), (28, 8, 35), (29, 34, 8), (29, 26, 34), (26, 7, 34), (27, 33, 7), (27, 24, 33), (24, 6, 33), (25, 32, 6), (25, 22, 32), (22, 10, 32), (30, 31, 9), (30, 21, 31), (21, 4, 31), (28, 29, 8), (28, 20, 29), (20, 3, 29), (26, 27, 7), (26, 18, 27), (18, 2, 27), (24, 25, 6), (24, 14, 25), (14, 1, 25), (22, 23, 10), (22, 15, 23), (15, 5, 23), (16, 21, 5), (16, 19, 21), (19, 4, 21), (19, 20, 4), (19, 17, 20), (17, 3, 20), (17, 18, 3), (17, 12, 18), (12, 2, 18), (15, 16, 5), (15, 13, 16), (13, 0, 16), (12, 14, 2), (12, 13, 14), (13, 1, 14)])
_uv = me_icosphere_001.uv_layers.new(name='UVMap')
_uv.uv.foreach_set('vector', [0.1818, 0.0, 0.2273, 0.07873, 0.1364, 0.07873, 0.2727, 0.1575, 0.3182, 0.07873, 0.3636, 0.1575, 0.9091, 0.0, 0.9545, 0.07873, 0.8636, 0.07873, 0.7273, 0.0, 0.7727, 0.07873, 0.6818, 0.07873, 0.5455, 0.0, 0.5909, 0.07873, 0.5, 0.07873, 0.2727, 0.1575, 0.3636, 0.1575, 0.3182, 0.2362, 0.09091, 0.1575, 0.1818, 0.1575, 0.1364, 0.2362, 0.8182, 0.1575, 0.9091, 0.1575, 0.8636, 0.2362, 0.6364, 0.1575, 0.7273, 0.1575, 0.6818, 0.2362, 0.4545, 0.1575, 0.5455, 0.1575, 0.5, 0.2362, 0.2727, 0.1575, 0.3182, 0.2362, 0.2273, 0.2362, 0.09091, 0.1575, 0.1364, 0.2362, 0.04546, 0.2362, 0.8182, 0.1575, 0.8636, 0.2362, 0.7727, 0.2362, 0.6364, 0.1575, 0.6818, 0.2362, 0.5909, 0.2362, 0.4545, 0.1575, 0.5, 0.2362, 0.4091, 0.2362, 0.1818, 0.3149, 0.2727, 0.3149, 0.2273, 0.3937, 0.0, 0.3149, 0.09091, 0.3149, 0.04546, 0.3937, 0.7273, 0.3149, 0.8182, 0.3149, 0.7727, 0.3937, 0.5455, 0.3149, 0.6364, 0.3149, 0.5909, 0.3937, 0.3636, 0.3149, 0.4545, 0.3149, 0.4091, 0.3937, 0.4091, 0.3937, 0.5, 0.3937, 0.4545, 0.4724, 0.4091, 0.3937, 0.4545, 0.3149, 0.5, 0.3937, 0.4545, 0.3149, 0.5455, 0.3149, 0.5, 0.3937, 0.5909, 0.3937, 0.6818, 0.3937, 0.6364, 0.4724, 0.5909, 0.3937, 0.6364, 0.3149, 0.6818, 0.3937, 0.6364, 0.3149, 0.7273, 0.3149, 0.6818, 0.3937, 0.7727, 0.3937, 0.8636, 0.3937, 0.8182, 0.4724, 0.7727, 0.3937, 0.8182, 0.3149, 0.8636, 0.3937, 0.8182, 0.3149, 0.9091, 0.3149, 0.8636, 0.3937, 0.04546, 0.3937, 0.1364, 0.3937, 0.09091, 0.4724, 0.04546, 0.3937, 0.09091, 0.3149, 0.1364, 0.3937, 0.09091, 0.3149, 0.1818, 0.3149, 0.1364, 0.3937, 0.2273, 0.3937, 0.3182, 0.3937, 0.2727, 0.4724, 0.2273, 0.3937, 0.2727, 0.3149, 0.3182, 0.3937, 0.2727, 0.3149, 0.3636, 0.3149, 0.3182, 0.3937, 0.4091, 0.2362, 0.4545, 0.3149, 0.3636, 0.3149, 0.4091, 0.2362, 0.5, 0.2362, 0.4545, 0.3149, 0.5, 0.2362, 0.5455, 0.3149, 0.4545, 0.3149, 0.5909, 0.2362, 0.6364, 0.3149, 0.5455, 0.3149, 0.5909, 0.2362, 0.6818, 0.2362, 0.6364, 0.3149, 0.6818, 0.2362, 0.7273, 0.3149, 0.6364, 0.3149, 0.7727, 0.2362, 0.8182, 0.3149, 0.7273, 0.3149, 0.7727, 0.2362, 0.8636, 0.2362, 0.8182, 0.3149, 0.8636, 0.2362, 0.9091, 0.3149, 0.8182, 0.3149, 0.04546, 0.2362, 0.09091, 0.3149, 0.0, 0.3149, 0.04546, 0.2362, 0.1364, 0.2362, 0.09091, 0.3149, 0.1364, 0.2362, 0.1818, 0.3149, 0.09091, 0.3149, 0.2273, 0.2362, 0.2727, 0.3149, 0.1818, 0.3149, 0.2273, 0.2362, 0.3182, 0.2362, 0.2727, 0.3149, 0.3182, 0.2362, 0.3636, 0.3149, 0.2727, 0.3149, 0.5, 0.2362, 0.5909, 0.2362, 0.5455, 0.3149, 0.5, 0.2362, 0.5455, 0.1575, 0.5909, 0.2362, 0.5455, 0.1575, 0.6364, 0.1575, 0.5909, 0.2362, 0.6818, 0.2362, 0.7727, 0.2362, 0.7273, 0.3149, 0.6818, 0.2362, 0.7273, 0.1575, 0.7727, 0.2362, 0.7273, 0.1575, 0.8182, 0.1575, 0.7727, 0.2362, 0.8636, 0.2362, 0.9545, 0.2362, 0.9091, 0.3149, 0.8636, 0.2362, 0.9091, 0.1575, 0.9545, 0.2362, 0.9091, 0.1575, 1.0, 0.1575, 0.9545, 0.2362, 0.1364, 0.2362, 0.2273, 0.2362, 0.1818, 0.3149, 0.1364, 0.2362, 0.1818, 0.1575, 0.2273, 0.2362, 0.1818, 0.1575, 0.2727, 0.1575, 0.2273, 0.2362, 0.3182, 0.2362, 0.4091, 0.2362, 0.3636, 0.3149, 0.3182, 0.2362, 0.3636, 0.1575, 0.4091, 0.2362, 0.3636, 0.1575, 0.4545, 0.1575, 0.4091, 0.2362, 0.5, 0.07873, 0.5455, 0.1575, 0.4545, 0.1575, 0.5, 0.07873, 0.5909, 0.07873, 0.5455, 0.1575, 0.5909, 0.07873, 0.6364, 0.1575, 0.5455, 0.1575, 0.6818, 0.07873, 0.7273, 0.1575, 0.6364, 0.1575, 0.6818, 0.07873, 0.7727, 0.07873, 0.7273, 0.1575, 0.7727, 0.07873, 0.8182, 0.1575, 0.7273, 0.1575, 0.8636, 0.07873, 0.9091, 0.1575, 0.8182, 0.1575, 0.8636, 0.07873, 0.9545, 0.07873, 0.9091, 0.1575, 0.9545, 0.07873, 1.0, 0.1575, 0.9091, 0.1575, 0.3636, 0.1575, 0.4091, 0.07873, 0.4545, 0.1575, 0.3636, 0.1575, 0.3182, 0.07873, 0.4091, 0.07873, 0.3182, 0.07873, 0.3636, 0.0, 0.4091, 0.07873, 0.1364, 0.07873, 0.1818, 0.1575, 0.09091, 0.1575, 0.1364, 0.07873, 0.2273, 0.07873, 0.1818, 0.1575, 0.2273, 0.07873, 0.2727, 0.1575, 0.1818, 0.1575])
me_icosphere_001.materials.append(mat_material_001)
me_icosphere_001.update()
me_icosphere_002 = bpy.data.meshes.new('Icosphere.002')
me_icosphere_002.from_pydata([(0.0, 0.0, -1.0), (0.7236, -0.5257, -0.4472), (-0.2764, -0.8506, -0.4472), (-0.8944, 0.0, -0.4472), (-0.2764, 0.8506, -0.4472), (0.7236, 0.5257, -0.4472), (0.2764, -0.8506, 0.4472), (-0.7236, -0.5257, 0.4472), (-0.7236, 0.5257, 0.4472), (0.2764, 0.8506, 0.4472), (0.8944, 0.0, 0.4472), (0.0, 0.0, 1.0), (-0.1625, -0.5, -0.8507), (0.4253, -0.309, -0.8507), (0.2629, -0.809, -0.5257), (0.8506, 0.0, -0.5257), (0.4253, 0.309, -0.8507), (-0.5257, 0.0, -0.8507), (-0.6882, -0.5, -0.5257), (-0.1625, 0.5, -0.8507), (-0.6882, 0.5, -0.5257), (0.2629, 0.809, -0.5257), (0.9511, -0.309, 0.0), (0.9511, 0.309, 0.0), (0.0, -1.0, 0.0), (0.5878, -0.809, 0.0), (-0.9511, -0.309, 0.0), (-0.5878, -0.809, 0.0), (-0.5878, 0.809, 0.0), (-0.9511, 0.309, 0.0), (0.5878, 0.809, 0.0), (0.0, 1.0, 0.0), (0.6882, -0.5, 0.5257), (-0.2629, -0.809, 0.5257), (-0.8506, 0.0, 0.5257), (-0.2629, 0.809, 0.5257), (0.6882, 0.5, 0.5257), (0.1625, -0.5, 0.8507), (0.5257, 0.0, 0.8507), (-0.4253, -0.309, 0.8507), (-0.4253, 0.309, 0.8507), (0.1625, 0.5, 0.8507)], [], [(0, 13, 12), (1, 13, 15), (0, 12, 17), (0, 17, 19), (0, 19, 16), (1, 15, 22), (2, 14, 24), (3, 18, 26), (4, 20, 28), (5, 21, 30), (1, 22, 25), (2, 24, 27), (3, 26, 29), (4, 28, 31), (5, 30, 23), (6, 32, 37), (7, 33, 39), (8, 34, 40), (9, 35, 41), (10, 36, 38), (38, 41, 11), (38, 36, 41), (36, 9, 41), (41, 40, 11), (41, 35, 40), (35, 8, 40), (40, 39, 11), (40, 34, 39), (34, 7, 39), (39, 37, 11), (39, 33, 37), (33, 6, 37), (37, 38, 11), (37, 32, 38), (32, 10, 38), (23, 36, 10), (23, 30, 36), (30, 9, 36), (31, 35, 9), (31, 28, 35), (28, 8, 35), (29, 34, 8), (29, 26, 34), (26, 7, 34), (27, 33, 7), (27, 24, 33), (24, 6, 33), (25, 32, 6), (25, 22, 32), (22, 10, 32), (30, 31, 9), (30, 21, 31), (21, 4, 31), (28, 29, 8), (28, 20, 29), (20, 3, 29), (26, 27, 7), (26, 18, 27), (18, 2, 27), (24, 25, 6), (24, 14, 25), (14, 1, 25), (22, 23, 10), (22, 15, 23), (15, 5, 23), (16, 21, 5), (16, 19, 21), (19, 4, 21), (19, 20, 4), (19, 17, 20), (17, 3, 20), (17, 18, 3), (17, 12, 18), (12, 2, 18), (15, 16, 5), (15, 13, 16), (13, 0, 16), (12, 14, 2), (12, 13, 14), (13, 1, 14)])
_uv = me_icosphere_002.uv_layers.new(name='UVMap')
_uv.uv.foreach_set('vector', [0.1818, 0.0, 0.2273, 0.07873, 0.1364, 0.07873, 0.2727, 0.1575, 0.3182, 0.07873, 0.3636, 0.1575, 0.9091, 0.0, 0.9545, 0.07873, 0.8636, 0.07873, 0.7273, 0.0, 0.7727, 0.07873, 0.6818, 0.07873, 0.5455, 0.0, 0.5909, 0.07873, 0.5, 0.07873, 0.2727, 0.1575, 0.3636, 0.1575, 0.3182, 0.2362, 0.09091, 0.1575, 0.1818, 0.1575, 0.1364, 0.2362, 0.8182, 0.1575, 0.9091, 0.1575, 0.8636, 0.2362, 0.6364, 0.1575, 0.7273, 0.1575, 0.6818, 0.2362, 0.4545, 0.1575, 0.5455, 0.1575, 0.5, 0.2362, 0.2727, 0.1575, 0.3182, 0.2362, 0.2273, 0.2362, 0.09091, 0.1575, 0.1364, 0.2362, 0.04546, 0.2362, 0.8182, 0.1575, 0.8636, 0.2362, 0.7727, 0.2362, 0.6364, 0.1575, 0.6818, 0.2362, 0.5909, 0.2362, 0.4545, 0.1575, 0.5, 0.2362, 0.4091, 0.2362, 0.1818, 0.3149, 0.2727, 0.3149, 0.2273, 0.3937, 0.0, 0.3149, 0.09091, 0.3149, 0.04546, 0.3937, 0.7273, 0.3149, 0.8182, 0.3149, 0.7727, 0.3937, 0.5455, 0.3149, 0.6364, 0.3149, 0.5909, 0.3937, 0.3636, 0.3149, 0.4545, 0.3149, 0.4091, 0.3937, 0.4091, 0.3937, 0.5, 0.3937, 0.4545, 0.4724, 0.4091, 0.3937, 0.4545, 0.3149, 0.5, 0.3937, 0.4545, 0.3149, 0.5455, 0.3149, 0.5, 0.3937, 0.5909, 0.3937, 0.6818, 0.3937, 0.6364, 0.4724, 0.5909, 0.3937, 0.6364, 0.3149, 0.6818, 0.3937, 0.6364, 0.3149, 0.7273, 0.3149, 0.6818, 0.3937, 0.7727, 0.3937, 0.8636, 0.3937, 0.8182, 0.4724, 0.7727, 0.3937, 0.8182, 0.3149, 0.8636, 0.3937, 0.8182, 0.3149, 0.9091, 0.3149, 0.8636, 0.3937, 0.04546, 0.3937, 0.1364, 0.3937, 0.09091, 0.4724, 0.04546, 0.3937, 0.09091, 0.3149, 0.1364, 0.3937, 0.09091, 0.3149, 0.1818, 0.3149, 0.1364, 0.3937, 0.2273, 0.3937, 0.3182, 0.3937, 0.2727, 0.4724, 0.2273, 0.3937, 0.2727, 0.3149, 0.3182, 0.3937, 0.2727, 0.3149, 0.3636, 0.3149, 0.3182, 0.3937, 0.4091, 0.2362, 0.4545, 0.3149, 0.3636, 0.3149, 0.4091, 0.2362, 0.5, 0.2362, 0.4545, 0.3149, 0.5, 0.2362, 0.5455, 0.3149, 0.4545, 0.3149, 0.5909, 0.2362, 0.6364, 0.3149, 0.5455, 0.3149, 0.5909, 0.2362, 0.6818, 0.2362, 0.6364, 0.3149, 0.6818, 0.2362, 0.7273, 0.3149, 0.6364, 0.3149, 0.7727, 0.2362, 0.8182, 0.3149, 0.7273, 0.3149, 0.7727, 0.2362, 0.8636, 0.2362, 0.8182, 0.3149, 0.8636, 0.2362, 0.9091, 0.3149, 0.8182, 0.3149, 0.04546, 0.2362, 0.09091, 0.3149, 0.0, 0.3149, 0.04546, 0.2362, 0.1364, 0.2362, 0.09091, 0.3149, 0.1364, 0.2362, 0.1818, 0.3149, 0.09091, 0.3149, 0.2273, 0.2362, 0.2727, 0.3149, 0.1818, 0.3149, 0.2273, 0.2362, 0.3182, 0.2362, 0.2727, 0.3149, 0.3182, 0.2362, 0.3636, 0.3149, 0.2727, 0.3149, 0.5, 0.2362, 0.5909, 0.2362, 0.5455, 0.3149, 0.5, 0.2362, 0.5455, 0.1575, 0.5909, 0.2362, 0.5455, 0.1575, 0.6364, 0.1575, 0.5909, 0.2362, 0.6818, 0.2362, 0.7727, 0.2362, 0.7273, 0.3149, 0.6818, 0.2362, 0.7273, 0.1575, 0.7727, 0.2362, 0.7273, 0.1575, 0.8182, 0.1575, 0.7727, 0.2362, 0.8636, 0.2362, 0.9545, 0.2362, 0.9091, 0.3149, 0.8636, 0.2362, 0.9091, 0.1575, 0.9545, 0.2362, 0.9091, 0.1575, 1.0, 0.1575, 0.9545, 0.2362, 0.1364, 0.2362, 0.2273, 0.2362, 0.1818, 0.3149, 0.1364, 0.2362, 0.1818, 0.1575, 0.2273, 0.2362, 0.1818, 0.1575, 0.2727, 0.1575, 0.2273, 0.2362, 0.3182, 0.2362, 0.4091, 0.2362, 0.3636, 0.3149, 0.3182, 0.2362, 0.3636, 0.1575, 0.4091, 0.2362, 0.3636, 0.1575, 0.4545, 0.1575, 0.4091, 0.2362, 0.5, 0.07873, 0.5455, 0.1575, 0.4545, 0.1575, 0.5, 0.07873, 0.5909, 0.07873, 0.5455, 0.1575, 0.5909, 0.07873, 0.6364, 0.1575, 0.5455, 0.1575, 0.6818, 0.07873, 0.7273, 0.1575, 0.6364, 0.1575, 0.6818, 0.07873, 0.7727, 0.07873, 0.7273, 0.1575, 0.7727, 0.07873, 0.8182, 0.1575, 0.7273, 0.1575, 0.8636, 0.07873, 0.9091, 0.1575, 0.8182, 0.1575, 0.8636, 0.07873, 0.9545, 0.07873, 0.9091, 0.1575, 0.9545, 0.07873, 1.0, 0.1575, 0.9091, 0.1575, 0.3636, 0.1575, 0.4091, 0.07873, 0.4545, 0.1575, 0.3636, 0.1575, 0.3182, 0.07873, 0.4091, 0.07873, 0.3182, 0.07873, 0.3636, 0.0, 0.4091, 0.07873, 0.1364, 0.07873, 0.1818, 0.1575, 0.09091, 0.1575, 0.1364, 0.07873, 0.2273, 0.07873, 0.1818, 0.1575, 0.2273, 0.07873, 0.2727, 0.1575, 0.1818, 0.1575])
me_icosphere_002.materials.append(mat_material_002)
me_icosphere_002.update()
me_icosphere_003 = bpy.data.meshes.new('Icosphere.003')
me_icosphere_003.from_pydata([(0.0, 0.0, -1.0), (0.7236, -0.5257, -0.4472), (-0.2764, -0.8506, -0.4472), (-0.8944, 0.0, -0.4472), (-0.2764, 0.8506, -0.4472), (0.7236, 0.5257, -0.4472), (0.2764, -0.8506, 0.4472), (-0.7236, -0.5257, 0.4472), (-0.7236, 0.5257, 0.4472), (0.2764, 0.8506, 0.4472), (0.8944, 0.0, 0.4472), (0.0, 0.0, 1.0), (-0.1625, -0.5, -0.8507), (0.4253, -0.309, -0.8507), (0.2629, -0.809, -0.5257), (0.8506, 0.0, -0.5257), (0.4253, 0.309, -0.8507), (-0.5257, 0.0, -0.8507), (-0.6882, -0.5, -0.5257), (-0.1625, 0.5, -0.8507), (-0.6882, 0.5, -0.5257), (0.2629, 0.809, -0.5257), (0.9511, -0.309, 0.0), (0.9511, 0.309, 0.0), (0.0, -1.0, 0.0), (0.5878, -0.809, 0.0), (-0.9511, -0.309, 0.0), (-0.5878, -0.809, 0.0), (-0.5878, 0.809, 0.0), (-0.9511, 0.309, 0.0), (0.5878, 0.809, 0.0), (0.0, 1.0, 0.0), (0.6882, -0.5, 0.5257), (-0.2629, -0.809, 0.5257), (-0.8506, 0.0, 0.5257), (-0.2629, 0.809, 0.5257), (0.6882, 0.5, 0.5257), (0.1625, -0.5, 0.8507), (0.5257, 0.0, 0.8507), (-0.4253, -0.309, 0.8507), (-0.4253, 0.309, 0.8507), (0.1625, 0.5, 0.8507)], [], [(0, 13, 12), (1, 13, 15), (0, 12, 17), (0, 17, 19), (0, 19, 16), (1, 15, 22), (2, 14, 24), (3, 18, 26), (4, 20, 28), (5, 21, 30), (1, 22, 25), (2, 24, 27), (3, 26, 29), (4, 28, 31), (5, 30, 23), (6, 32, 37), (7, 33, 39), (8, 34, 40), (9, 35, 41), (10, 36, 38), (38, 41, 11), (38, 36, 41), (36, 9, 41), (41, 40, 11), (41, 35, 40), (35, 8, 40), (40, 39, 11), (40, 34, 39), (34, 7, 39), (39, 37, 11), (39, 33, 37), (33, 6, 37), (37, 38, 11), (37, 32, 38), (32, 10, 38), (23, 36, 10), (23, 30, 36), (30, 9, 36), (31, 35, 9), (31, 28, 35), (28, 8, 35), (29, 34, 8), (29, 26, 34), (26, 7, 34), (27, 33, 7), (27, 24, 33), (24, 6, 33), (25, 32, 6), (25, 22, 32), (22, 10, 32), (30, 31, 9), (30, 21, 31), (21, 4, 31), (28, 29, 8), (28, 20, 29), (20, 3, 29), (26, 27, 7), (26, 18, 27), (18, 2, 27), (24, 25, 6), (24, 14, 25), (14, 1, 25), (22, 23, 10), (22, 15, 23), (15, 5, 23), (16, 21, 5), (16, 19, 21), (19, 4, 21), (19, 20, 4), (19, 17, 20), (17, 3, 20), (17, 18, 3), (17, 12, 18), (12, 2, 18), (15, 16, 5), (15, 13, 16), (13, 0, 16), (12, 14, 2), (12, 13, 14), (13, 1, 14)])
_uv = me_icosphere_003.uv_layers.new(name='UVMap')
_uv.uv.foreach_set('vector', [0.1818, 0.0, 0.2273, 0.07873, 0.1364, 0.07873, 0.2727, 0.1575, 0.3182, 0.07873, 0.3636, 0.1575, 0.9091, 0.0, 0.9545, 0.07873, 0.8636, 0.07873, 0.7273, 0.0, 0.7727, 0.07873, 0.6818, 0.07873, 0.5455, 0.0, 0.5909, 0.07873, 0.5, 0.07873, 0.2727, 0.1575, 0.3636, 0.1575, 0.3182, 0.2362, 0.09091, 0.1575, 0.1818, 0.1575, 0.1364, 0.2362, 0.8182, 0.1575, 0.9091, 0.1575, 0.8636, 0.2362, 0.6364, 0.1575, 0.7273, 0.1575, 0.6818, 0.2362, 0.4545, 0.1575, 0.5455, 0.1575, 0.5, 0.2362, 0.2727, 0.1575, 0.3182, 0.2362, 0.2273, 0.2362, 0.09091, 0.1575, 0.1364, 0.2362, 0.04546, 0.2362, 0.8182, 0.1575, 0.8636, 0.2362, 0.7727, 0.2362, 0.6364, 0.1575, 0.6818, 0.2362, 0.5909, 0.2362, 0.4545, 0.1575, 0.5, 0.2362, 0.4091, 0.2362, 0.1818, 0.3149, 0.2727, 0.3149, 0.2273, 0.3937, 0.0, 0.3149, 0.09091, 0.3149, 0.04546, 0.3937, 0.7273, 0.3149, 0.8182, 0.3149, 0.7727, 0.3937, 0.5455, 0.3149, 0.6364, 0.3149, 0.5909, 0.3937, 0.3636, 0.3149, 0.4545, 0.3149, 0.4091, 0.3937, 0.4091, 0.3937, 0.5, 0.3937, 0.4545, 0.4724, 0.4091, 0.3937, 0.4545, 0.3149, 0.5, 0.3937, 0.4545, 0.3149, 0.5455, 0.3149, 0.5, 0.3937, 0.5909, 0.3937, 0.6818, 0.3937, 0.6364, 0.4724, 0.5909, 0.3937, 0.6364, 0.3149, 0.6818, 0.3937, 0.6364, 0.3149, 0.7273, 0.3149, 0.6818, 0.3937, 0.7727, 0.3937, 0.8636, 0.3937, 0.8182, 0.4724, 0.7727, 0.3937, 0.8182, 0.3149, 0.8636, 0.3937, 0.8182, 0.3149, 0.9091, 0.3149, 0.8636, 0.3937, 0.04546, 0.3937, 0.1364, 0.3937, 0.09091, 0.4724, 0.04546, 0.3937, 0.09091, 0.3149, 0.1364, 0.3937, 0.09091, 0.3149, 0.1818, 0.3149, 0.1364, 0.3937, 0.2273, 0.3937, 0.3182, 0.3937, 0.2727, 0.4724, 0.2273, 0.3937, 0.2727, 0.3149, 0.3182, 0.3937, 0.2727, 0.3149, 0.3636, 0.3149, 0.3182, 0.3937, 0.4091, 0.2362, 0.4545, 0.3149, 0.3636, 0.3149, 0.4091, 0.2362, 0.5, 0.2362, 0.4545, 0.3149, 0.5, 0.2362, 0.5455, 0.3149, 0.4545, 0.3149, 0.5909, 0.2362, 0.6364, 0.3149, 0.5455, 0.3149, 0.5909, 0.2362, 0.6818, 0.2362, 0.6364, 0.3149, 0.6818, 0.2362, 0.7273, 0.3149, 0.6364, 0.3149, 0.7727, 0.2362, 0.8182, 0.3149, 0.7273, 0.3149, 0.7727, 0.2362, 0.8636, 0.2362, 0.8182, 0.3149, 0.8636, 0.2362, 0.9091, 0.3149, 0.8182, 0.3149, 0.04546, 0.2362, 0.09091, 0.3149, 0.0, 0.3149, 0.04546, 0.2362, 0.1364, 0.2362, 0.09091, 0.3149, 0.1364, 0.2362, 0.1818, 0.3149, 0.09091, 0.3149, 0.2273, 0.2362, 0.2727, 0.3149, 0.1818, 0.3149, 0.2273, 0.2362, 0.3182, 0.2362, 0.2727, 0.3149, 0.3182, 0.2362, 0.3636, 0.3149, 0.2727, 0.3149, 0.5, 0.2362, 0.5909, 0.2362, 0.5455, 0.3149, 0.5, 0.2362, 0.5455, 0.1575, 0.5909, 0.2362, 0.5455, 0.1575, 0.6364, 0.1575, 0.5909, 0.2362, 0.6818, 0.2362, 0.7727, 0.2362, 0.7273, 0.3149, 0.6818, 0.2362, 0.7273, 0.1575, 0.7727, 0.2362, 0.7273, 0.1575, 0.8182, 0.1575, 0.7727, 0.2362, 0.8636, 0.2362, 0.9545, 0.2362, 0.9091, 0.3149, 0.8636, 0.2362, 0.9091, 0.1575, 0.9545, 0.2362, 0.9091, 0.1575, 1.0, 0.1575, 0.9545, 0.2362, 0.1364, 0.2362, 0.2273, 0.2362, 0.1818, 0.3149, 0.1364, 0.2362, 0.1818, 0.1575, 0.2273, 0.2362, 0.1818, 0.1575, 0.2727, 0.1575, 0.2273, 0.2362, 0.3182, 0.2362, 0.4091, 0.2362, 0.3636, 0.3149, 0.3182, 0.2362, 0.3636, 0.1575, 0.4091, 0.2362, 0.3636, 0.1575, 0.4545, 0.1575, 0.4091, 0.2362, 0.5, 0.07873, 0.5455, 0.1575, 0.4545, 0.1575, 0.5, 0.07873, 0.5909, 0.07873, 0.5455, 0.1575, 0.5909, 0.07873, 0.6364, 0.1575, 0.5455, 0.1575, 0.6818, 0.07873, 0.7273, 0.1575, 0.6364, 0.1575, 0.6818, 0.07873, 0.7727, 0.07873, 0.7273, 0.1575, 0.7727, 0.07873, 0.8182, 0.1575, 0.7273, 0.1575, 0.8636, 0.07873, 0.9091, 0.1575, 0.8182, 0.1575, 0.8636, 0.07873, 0.9545, 0.07873, 0.9091, 0.1575, 0.9545, 0.07873, 1.0, 0.1575, 0.9091, 0.1575, 0.3636, 0.1575, 0.4091, 0.07873, 0.4545, 0.1575, 0.3636, 0.1575, 0.3182, 0.07873, 0.4091, 0.07873, 0.3182, 0.07873, 0.3636, 0.0, 0.4091, 0.07873, 0.1364, 0.07873, 0.1818, 0.1575, 0.09091, 0.1575, 0.1364, 0.07873, 0.2273, 0.07873, 0.1818, 0.1575, 0.2273, 0.07873, 0.2727, 0.1575, 0.1818, 0.1575])
me_icosphere_003.materials.append(mat_material_003)
me_icosphere_003.update()
me_cylinder_002 = bpy.data.meshes.new('Cylinder.002')
me_cylinder_002.from_pydata([(0.0, 1.09, -1.0), (0.0, 1.09, 1.0), (0.2126, 1.069, -1.0), (0.2126, 1.069, 1.0), (0.4171, 1.007, -1.0), (0.4171, 1.007, 1.0), (0.6056, 0.9063, -1.0), (0.6056, 0.9063, 1.0), (0.7707, 0.7707, -1.0), (0.7707, 0.7707, 1.0), (0.9063, 0.6056, -1.0), (0.9063, 0.6056, 1.0), (1.007, 0.4171, -1.0), (1.007, 0.4171, 1.0), (1.069, 0.2126, -1.0), (1.069, 0.2126, 1.0), (1.09, 0.0, -1.0), (1.09, 0.0, 1.0), (1.069, -0.2126, -1.0), (1.069, -0.2126, 1.0), (1.007, -0.4171, -1.0), (1.007, -0.4171, 1.0), (0.9063, -0.6056, -1.0), (0.9063, -0.6056, 1.0), (0.7707, -0.7707, -1.0), (0.7707, -0.7707, 1.0), (0.6056, -0.9063, -1.0), (0.6056, -0.9063, 1.0), (0.4171, -1.007, -1.0), (0.4171, -1.007, 1.0), (0.2126, -1.069, -1.0), (0.2126, -1.069, 1.0), (0.0, -1.09, -1.0), (0.0, -1.09, 1.0), (-0.2126, -1.069, -1.0), (-0.2126, -1.069, 1.0), (-0.4171, -1.007, -1.0), (-0.4171, -1.007, 1.0), (-0.6056, -0.9063, -1.0), (-0.6056, -0.9063, 1.0), (-0.7707, -0.7707, -1.0), (-0.7707, -0.7707, 1.0), (-0.9063, -0.6056, -1.0), (-0.9063, -0.6056, 1.0), (-1.007, -0.4171, -1.0), (-1.007, -0.4171, 1.0), (-1.069, -0.2126, -1.0), (-1.069, -0.2126, 1.0), (-1.09, 0.0, -1.0), (-1.09, 0.0, 1.0), (-1.069, 0.2126, -1.0), (-1.069, 0.2126, 1.0), (-1.007, 0.4171, -1.0), (-1.007, 0.4171, 1.0), (-0.9063, 0.6056, -1.0), (-0.9063, 0.6056, 1.0), (-0.7707, 0.7707, -1.0), (-0.7707, 0.7707, 1.0), (-0.6056, 0.9063, -1.0), (-0.6056, 0.9063, 1.0), (-0.4171, 1.007, -1.0), (-0.4171, 1.007, 1.0), (-0.2126, 1.069, -1.0), (-0.2126, 1.069, 1.0)], [], [(0, 1, 3, 2), (2, 3, 5, 4), (4, 5, 7, 6), (6, 7, 9, 8), (8, 9, 11, 10), (10, 11, 13, 12), (12, 13, 15, 14), (14, 15, 17, 16), (16, 17, 19, 18), (18, 19, 21, 20), (20, 21, 23, 22), (22, 23, 25, 24), (24, 25, 27, 26), (26, 27, 29, 28), (28, 29, 31, 30), (30, 31, 33, 32), (32, 33, 35, 34), (34, 35, 37, 36), (36, 37, 39, 38), (38, 39, 41, 40), (40, 41, 43, 42), (42, 43, 45, 44), (44, 45, 47, 46), (46, 47, 49, 48), (48, 49, 51, 50), (50, 51, 53, 52), (52, 53, 55, 54), (54, 55, 57, 56), (56, 57, 59, 58), (58, 59, 61, 60), (3, 1, 63, 61, 59, 57, 55, 53, 51, 49, 47, 45, 43, 41, 39, 37, 35, 33, 31, 29, 27, 25, 23, 21, 19, 17, 15, 13, 11, 9, 7, 5), (60, 61, 63, 62), (62, 63, 1, 0), (0, 2, 4, 6, 8, 10, 12, 14, 16, 18, 20, 22, 24, 26, 28, 30, 32, 34, 36, 38, 40, 42, 44, 46, 48, 50, 52, 54, 56, 58, 60, 62)])
_uv = me_cylinder_002.uv_layers.new(name='UVMap')
_uv.uv.foreach_set('vector', [1.0, 0.5, 1.0, 1.0, 0.9688, 1.0, 0.9688, 0.5, 0.9688, 0.5, 0.9688, 1.0, 0.9375, 1.0, 0.9375, 0.5, 0.9375, 0.5, 0.9375, 1.0, 0.9062, 1.0, 0.9062, 0.5, 0.9062, 0.5, 0.9062, 1.0, 0.875, 1.0, 0.875, 0.5, 0.875, 0.5, 0.875, 1.0, 0.8438, 1.0, 0.8438, 0.5, 0.8438, 0.5, 0.8438, 1.0, 0.8125, 1.0, 0.8125, 0.5, 0.8125, 0.5, 0.8125, 1.0, 0.7812, 1.0, 0.7812, 0.5, 0.7812, 0.5, 0.7812, 1.0, 0.75, 1.0, 0.75, 0.5, 0.75, 0.5, 0.75, 1.0, 0.7188, 1.0, 0.7188, 0.5, 0.7188, 0.5, 0.7188, 1.0, 0.6875, 1.0, 0.6875, 0.5, 0.6875, 0.5, 0.6875, 1.0, 0.6562, 1.0, 0.6562, 0.5, 0.6562, 0.5, 0.6562, 1.0, 0.625, 1.0, 0.625, 0.5, 0.625, 0.5, 0.625, 1.0, 0.5938, 1.0, 0.5938, 0.5, 0.5938, 0.5, 0.5938, 1.0, 0.5625, 1.0, 0.5625, 0.5, 0.5625, 0.5, 0.5625, 1.0, 0.5312, 1.0, 0.5312, 0.5, 0.5312, 0.5, 0.5312, 1.0, 0.5, 1.0, 0.5, 0.5, 0.5, 0.5, 0.5, 1.0, 0.4688, 1.0, 0.4688, 0.5, 0.4688, 0.5, 0.4688, 1.0, 0.4375, 1.0, 0.4375, 0.5, 0.4375, 0.5, 0.4375, 1.0, 0.4062, 1.0, 0.4062, 0.5, 0.4062, 0.5, 0.4062, 1.0, 0.375, 1.0, 0.375, 0.5, 0.375, 0.5, 0.375, 1.0, 0.3438, 1.0, 0.3438, 0.5, 0.3438, 0.5, 0.3438, 1.0, 0.3125, 1.0, 0.3125, 0.5, 0.3125, 0.5, 0.3125, 1.0, 0.2812, 1.0, 0.2812, 0.5, 0.2812, 0.5, 0.2812, 1.0, 0.25, 1.0, 0.25, 0.5, 0.25, 0.5, 0.25, 1.0, 0.2188, 1.0, 0.2188, 0.5, 0.2188, 0.5, 0.2188, 1.0, 0.1875, 1.0, 0.1875, 0.5, 0.1875, 0.5, 0.1875, 1.0, 0.1562, 1.0, 0.1562, 0.5, 0.1562, 0.5, 0.1562, 1.0, 0.125, 1.0, 0.125, 0.5, 0.125, 0.5, 0.125, 1.0, 0.09375, 1.0, 0.09375, 0.5, 0.09375, 0.5, 0.09375, 1.0, 0.0625, 1.0, 0.0625, 0.5, 0.2968, 0.4854, 0.25, 0.49, 0.2032, 0.4854, 0.1582, 0.4717, 0.1167, 0.4496, 0.08029, 0.4197, 0.05045, 0.3833, 0.02827, 0.3418, 0.01461, 0.2968, 0.01, 0.25, 0.01461, 0.2032, 0.02827, 0.1582, 0.05045, 0.1167, 0.08029, 0.08029, 0.1167, 0.05045, 0.1582, 0.02827, 0.2032, 0.01461, 0.25, 0.01, 0.2968, 0.01461, 0.3418, 0.02827, 0.3833, 0.05045, 0.4197, 0.08029, 0.4496, 0.1167, 0.4717, 0.1582, 0.4854, 0.2032, 0.49, 0.25, 0.4854, 0.2968, 0.4717, 0.3418, 0.4496, 0.3833, 0.4197, 0.4197, 0.3833, 0.4496, 0.3418, 0.4717, 0.0625, 0.5, 0.0625, 1.0, 0.03125, 1.0, 0.03125, 0.5, 0.03125, 0.5, 0.03125, 1.0, 0.0, 1.0, 0.0, 0.5, 0.75, 0.49, 0.7968, 0.4854, 0.8418, 0.4717, 0.8833, 0.4496, 0.9197, 0.4197, 0.9496, 0.3833, 0.9717, 0.3418, 0.9854, 0.2968, 0.99, 0.25, 0.9854, 0.2032, 0.9717, 0.1582, 0.9496, 0.1167, 0.9197, 0.08029, 0.8833, 0.05045, 0.8418, 0.02827, 0.7968, 0.01461, 0.75, 0.01, 0.7032, 0.01461, 0.6582, 0.02827, 0.6167, 0.05045, 0.5803, 0.08029, 0.5504, 0.1167, 0.5283, 0.1582, 0.5146, 0.2032, 0.51, 0.25, 0.5146, 0.2968, 0.5283, 0.3418, 0.5504, 0.3833, 0.5803, 0.4197, 0.6167, 0.4496, 0.6582, 0.4717, 0.7032, 0.4854])
me_cylinder_002.materials.append(mat_foot_001)
me_cylinder_002.update()
me_cylinder_003 = bpy.data.meshes.new('Cylinder.003')
me_cylinder_003.from_pydata([(0.0, 1.09, -1.0), (0.0, 1.09, 1.0), (0.2126, 1.069, -1.0), (0.2126, 1.069, 1.0), (0.4171, 1.007, -1.0), (0.4171, 1.007, 1.0), (0.6056, 0.9063, -1.0), (0.6056, 0.9063, 1.0), (0.7707, 0.7707, -1.0), (0.7707, 0.7707, 1.0), (0.9063, 0.6056, -1.0), (0.9063, 0.6056, 1.0), (1.007, 0.4171, -1.0), (1.007, 0.4171, 1.0), (1.069, 0.2126, -1.0), (1.069, 0.2126, 1.0), (1.09, 0.0, -1.0), (1.09, 0.0, 1.0), (1.069, -0.2126, -1.0), (1.069, -0.2126, 1.0), (1.007, -0.4171, -1.0), (1.007, -0.4171, 1.0), (0.9063, -0.6056, -1.0), (0.9063, -0.6056, 1.0), (0.7707, -0.7707, -1.0), (0.7707, -0.7707, 1.0), (0.6056, -0.9063, -1.0), (0.6056, -0.9063, 1.0), (0.4171, -1.007, -1.0), (0.4171, -1.007, 1.0), (0.2126, -1.069, -1.0), (0.2126, -1.069, 1.0), (0.0, -1.09, -1.0), (0.0, -1.09, 1.0), (-0.2126, -1.069, -1.0), (-0.2126, -1.069, 1.0), (-0.4171, -1.007, -1.0), (-0.4171, -1.007, 1.0), (-0.6056, -0.9063, -1.0), (-0.6056, -0.9063, 1.0), (-0.7707, -0.7707, -1.0), (-0.7707, -0.7707, 1.0), (-0.9063, -0.6056, -1.0), (-0.9063, -0.6056, 1.0), (-1.007, -0.4171, -1.0), (-1.007, -0.4171, 1.0), (-1.069, -0.2126, -1.0), (-1.069, -0.2126, 1.0), (-1.09, 0.0, -1.0), (-1.09, 0.0, 1.0), (-1.069, 0.2126, -1.0), (-1.069, 0.2126, 1.0), (-1.007, 0.4171, -1.0), (-1.007, 0.4171, 1.0), (-0.9063, 0.6056, -1.0), (-0.9063, 0.6056, 1.0), (-0.7707, 0.7707, -1.0), (-0.7707, 0.7707, 1.0), (-0.6056, 0.9063, -1.0), (-0.6056, 0.9063, 1.0), (-0.4171, 1.007, -1.0), (-0.4171, 1.007, 1.0), (-0.2126, 1.069, -1.0), (-0.2126, 1.069, 1.0)], [], [(0, 1, 3, 2), (2, 3, 5, 4), (4, 5, 7, 6), (6, 7, 9, 8), (8, 9, 11, 10), (10, 11, 13, 12), (12, 13, 15, 14), (14, 15, 17, 16), (16, 17, 19, 18), (18, 19, 21, 20), (20, 21, 23, 22), (22, 23, 25, 24), (24, 25, 27, 26), (26, 27, 29, 28), (28, 29, 31, 30), (30, 31, 33, 32), (32, 33, 35, 34), (34, 35, 37, 36), (36, 37, 39, 38), (38, 39, 41, 40), (40, 41, 43, 42), (42, 43, 45, 44), (44, 45, 47, 46), (46, 47, 49, 48), (48, 49, 51, 50), (50, 51, 53, 52), (52, 53, 55, 54), (54, 55, 57, 56), (56, 57, 59, 58), (58, 59, 61, 60), (3, 1, 63, 61, 59, 57, 55, 53, 51, 49, 47, 45, 43, 41, 39, 37, 35, 33, 31, 29, 27, 25, 23, 21, 19, 17, 15, 13, 11, 9, 7, 5), (60, 61, 63, 62), (62, 63, 1, 0), (0, 2, 4, 6, 8, 10, 12, 14, 16, 18, 20, 22, 24, 26, 28, 30, 32, 34, 36, 38, 40, 42, 44, 46, 48, 50, 52, 54, 56, 58, 60, 62)])
_uv = me_cylinder_003.uv_layers.new(name='UVMap')
_uv.uv.foreach_set('vector', [1.0, 0.5, 1.0, 1.0, 0.9688, 1.0, 0.9688, 0.5, 0.9688, 0.5, 0.9688, 1.0, 0.9375, 1.0, 0.9375, 0.5, 0.9375, 0.5, 0.9375, 1.0, 0.9062, 1.0, 0.9062, 0.5, 0.9062, 0.5, 0.9062, 1.0, 0.875, 1.0, 0.875, 0.5, 0.875, 0.5, 0.875, 1.0, 0.8438, 1.0, 0.8438, 0.5, 0.8438, 0.5, 0.8438, 1.0, 0.8125, 1.0, 0.8125, 0.5, 0.8125, 0.5, 0.8125, 1.0, 0.7812, 1.0, 0.7812, 0.5, 0.7812, 0.5, 0.7812, 1.0, 0.75, 1.0, 0.75, 0.5, 0.75, 0.5, 0.75, 1.0, 0.7188, 1.0, 0.7188, 0.5, 0.7188, 0.5, 0.7188, 1.0, 0.6875, 1.0, 0.6875, 0.5, 0.6875, 0.5, 0.6875, 1.0, 0.6562, 1.0, 0.6562, 0.5, 0.6562, 0.5, 0.6562, 1.0, 0.625, 1.0, 0.625, 0.5, 0.625, 0.5, 0.625, 1.0, 0.5938, 1.0, 0.5938, 0.5, 0.5938, 0.5, 0.5938, 1.0, 0.5625, 1.0, 0.5625, 0.5, 0.5625, 0.5, 0.5625, 1.0, 0.5312, 1.0, 0.5312, 0.5, 0.5312, 0.5, 0.5312, 1.0, 0.5, 1.0, 0.5, 0.5, 0.5, 0.5, 0.5, 1.0, 0.4688, 1.0, 0.4688, 0.5, 0.4688, 0.5, 0.4688, 1.0, 0.4375, 1.0, 0.4375, 0.5, 0.4375, 0.5, 0.4375, 1.0, 0.4062, 1.0, 0.4062, 0.5, 0.4062, 0.5, 0.4062, 1.0, 0.375, 1.0, 0.375, 0.5, 0.375, 0.5, 0.375, 1.0, 0.3438, 1.0, 0.3438, 0.5, 0.3438, 0.5, 0.3438, 1.0, 0.3125, 1.0, 0.3125, 0.5, 0.3125, 0.5, 0.3125, 1.0, 0.2812, 1.0, 0.2812, 0.5, 0.2812, 0.5, 0.2812, 1.0, 0.25, 1.0, 0.25, 0.5, 0.25, 0.5, 0.25, 1.0, 0.2188, 1.0, 0.2188, 0.5, 0.2188, 0.5, 0.2188, 1.0, 0.1875, 1.0, 0.1875, 0.5, 0.1875, 0.5, 0.1875, 1.0, 0.1562, 1.0, 0.1562, 0.5, 0.1562, 0.5, 0.1562, 1.0, 0.125, 1.0, 0.125, 0.5, 0.125, 0.5, 0.125, 1.0, 0.09375, 1.0, 0.09375, 0.5, 0.09375, 0.5, 0.09375, 1.0, 0.0625, 1.0, 0.0625, 0.5, 0.2968, 0.4854, 0.25, 0.49, 0.2032, 0.4854, 0.1582, 0.4717, 0.1167, 0.4496, 0.08029, 0.4197, 0.05045, 0.3833, 0.02827, 0.3418, 0.01461, 0.2968, 0.01, 0.25, 0.01461, 0.2032, 0.02827, 0.1582, 0.05045, 0.1167, 0.08029, 0.08029, 0.1167, 0.05045, 0.1582, 0.02827, 0.2032, 0.01461, 0.25, 0.01, 0.2968, 0.01461, 0.3418, 0.02827, 0.3833, 0.05045, 0.4197, 0.08029, 0.4496, 0.1167, 0.4717, 0.1582, 0.4854, 0.2032, 0.49, 0.25, 0.4854, 0.2968, 0.4717, 0.3418, 0.4496, 0.3833, 0.4197, 0.4197, 0.3833, 0.4496, 0.3418, 0.4717, 0.0625, 0.5, 0.0625, 1.0, 0.03125, 1.0, 0.03125, 0.5, 0.03125, 0.5, 0.03125, 1.0, 0.0, 1.0, 0.0, 0.5, 0.75, 0.49, 0.7968, 0.4854, 0.8418, 0.4717, 0.8833, 0.4496, 0.9197, 0.4197, 0.9496, 0.3833, 0.9717, 0.3418, 0.9854, 0.2968, 0.99, 0.25, 0.9854, 0.2032, 0.9717, 0.1582, 0.9496, 0.1167, 0.9197, 0.08029, 0.8833, 0.05045, 0.8418, 0.02827, 0.7968, 0.01461, 0.75, 0.01, 0.7032, 0.01461, 0.6582, 0.02827, 0.6167, 0.05045, 0.5803, 0.08029, 0.5504, 0.1167, 0.5283, 0.1582, 0.5146, 0.2032, 0.51, 0.25, 0.5146, 0.2968, 0.5283, 0.3418, 0.5504, 0.3833, 0.5803, 0.4197, 0.6167, 0.4496, 0.6582, 0.4717, 0.7032, 0.4854])
me_cylinder_003.materials.append(mat_foot_001)
me_cylinder_003.update()
me_icosphere_004 = bpy.data.meshes.new('Icosphere.004')
me_icosphere_004.from_pydata([(0.0, 0.0, -1.0), (0.7236, -0.5257, -0.4472), (-0.2764, -0.8506, -0.4472), (-0.8944, 0.0, -0.4472), (-0.2764, 0.8506, -0.4472), (0.7236, 0.5257, -0.4472), (0.2764, -0.8506, 0.4472), (-0.7236, -0.5257, 0.4472), (-0.7236, 0.5257, 0.4472), (0.2764, 0.8506, 0.4472), (0.8944, 0.0, 0.4472), (0.0, 0.0, 1.0), (-0.1625, -0.5, -0.8507), (0.4253, -0.309, -0.8507), (0.2629, -0.809, -0.5257), (0.8506, 0.0, -0.5257), (0.4253, 0.309, -0.8507), (-0.5257, 0.0, -0.8507), (-0.6882, -0.5, -0.5257), (-0.1625, 0.5, -0.8507), (-0.6882, 0.5, -0.5257), (0.2629, 0.809, -0.5257), (0.9511, -0.309, 0.0), (0.9511, 0.309, 0.0), (0.0, -1.0, 0.0), (0.5878, -0.809, 0.0), (-0.9511, -0.309, 0.0), (-0.5878, -0.809, 0.0), (-0.5878, 0.809, 0.0), (-0.9511, 0.309, 0.0), (0.5878, 0.809, 0.0), (0.0, 1.0, 0.0), (0.6882, -0.5, 0.5257), (-0.2629, -0.809, 0.5257), (-0.8506, 0.0, 0.5257), (-0.2629, 0.809, 0.5257), (0.6882, 0.5, 0.5257), (0.1625, -0.5, 0.8507), (0.5257, 0.0, 0.8507), (-0.4253, -0.309, 0.8507), (-0.4253, 0.309, 0.8507), (0.1625, 0.5, 0.8507)], [], [(0, 13, 12), (1, 13, 15), (0, 12, 17), (0, 17, 19), (0, 19, 16), (1, 15, 22), (2, 14, 24), (3, 18, 26), (4, 20, 28), (5, 21, 30), (1, 22, 25), (2, 24, 27), (3, 26, 29), (4, 28, 31), (5, 30, 23), (6, 32, 37), (7, 33, 39), (8, 34, 40), (9, 35, 41), (10, 36, 38), (38, 41, 11), (38, 36, 41), (36, 9, 41), (41, 40, 11), (41, 35, 40), (35, 8, 40), (40, 39, 11), (40, 34, 39), (34, 7, 39), (39, 37, 11), (39, 33, 37), (33, 6, 37), (37, 38, 11), (37, 32, 38), (32, 10, 38), (23, 36, 10), (23, 30, 36), (30, 9, 36), (31, 35, 9), (31, 28, 35), (28, 8, 35), (29, 34, 8), (29, 26, 34), (26, 7, 34), (27, 33, 7), (27, 24, 33), (24, 6, 33), (25, 32, 6), (25, 22, 32), (22, 10, 32), (30, 31, 9), (30, 21, 31), (21, 4, 31), (28, 29, 8), (28, 20, 29), (20, 3, 29), (26, 27, 7), (26, 18, 27), (18, 2, 27), (24, 25, 6), (24, 14, 25), (14, 1, 25), (22, 23, 10), (22, 15, 23), (15, 5, 23), (16, 21, 5), (16, 19, 21), (19, 4, 21), (19, 20, 4), (19, 17, 20), (17, 3, 20), (17, 18, 3), (17, 12, 18), (12, 2, 18), (15, 16, 5), (15, 13, 16), (13, 0, 16), (12, 14, 2), (12, 13, 14), (13, 1, 14)])
_uv = me_icosphere_004.uv_layers.new(name='UVMap')
_uv.uv.foreach_set('vector', [0.1818, 0.0, 0.2273, 0.07873, 0.1364, 0.07873, 0.2727, 0.1575, 0.3182, 0.07873, 0.3636, 0.1575, 0.9091, 0.0, 0.9545, 0.07873, 0.8636, 0.07873, 0.7273, 0.0, 0.7727, 0.07873, 0.6818, 0.07873, 0.5455, 0.0, 0.5909, 0.07873, 0.5, 0.07873, 0.2727, 0.1575, 0.3636, 0.1575, 0.3182, 0.2362, 0.09091, 0.1575, 0.1818, 0.1575, 0.1364, 0.2362, 0.8182, 0.1575, 0.9091, 0.1575, 0.8636, 0.2362, 0.6364, 0.1575, 0.7273, 0.1575, 0.6818, 0.2362, 0.4545, 0.1575, 0.5455, 0.1575, 0.5, 0.2362, 0.2727, 0.1575, 0.3182, 0.2362, 0.2273, 0.2362, 0.09091, 0.1575, 0.1364, 0.2362, 0.04546, 0.2362, 0.8182, 0.1575, 0.8636, 0.2362, 0.7727, 0.2362, 0.6364, 0.1575, 0.6818, 0.2362, 0.5909, 0.2362, 0.4545, 0.1575, 0.5, 0.2362, 0.4091, 0.2362, 0.1818, 0.3149, 0.2727, 0.3149, 0.2273, 0.3937, 0.0, 0.3149, 0.09091, 0.3149, 0.04546, 0.3937, 0.7273, 0.3149, 0.8182, 0.3149, 0.7727, 0.3937, 0.5455, 0.3149, 0.6364, 0.3149, 0.5909, 0.3937, 0.3636, 0.3149, 0.4545, 0.3149, 0.4091, 0.3937, 0.4091, 0.3937, 0.5, 0.3937, 0.4545, 0.4724, 0.4091, 0.3937, 0.4545, 0.3149, 0.5, 0.3937, 0.4545, 0.3149, 0.5455, 0.3149, 0.5, 0.3937, 0.5909, 0.3937, 0.6818, 0.3937, 0.6364, 0.4724, 0.5909, 0.3937, 0.6364, 0.3149, 0.6818, 0.3937, 0.6364, 0.3149, 0.7273, 0.3149, 0.6818, 0.3937, 0.7727, 0.3937, 0.8636, 0.3937, 0.8182, 0.4724, 0.7727, 0.3937, 0.8182, 0.3149, 0.8636, 0.3937, 0.8182, 0.3149, 0.9091, 0.3149, 0.8636, 0.3937, 0.04546, 0.3937, 0.1364, 0.3937, 0.09091, 0.4724, 0.04546, 0.3937, 0.09091, 0.3149, 0.1364, 0.3937, 0.09091, 0.3149, 0.1818, 0.3149, 0.1364, 0.3937, 0.2273, 0.3937, 0.3182, 0.3937, 0.2727, 0.4724, 0.2273, 0.3937, 0.2727, 0.3149, 0.3182, 0.3937, 0.2727, 0.3149, 0.3636, 0.3149, 0.3182, 0.3937, 0.4091, 0.2362, 0.4545, 0.3149, 0.3636, 0.3149, 0.4091, 0.2362, 0.5, 0.2362, 0.4545, 0.3149, 0.5, 0.2362, 0.5455, 0.3149, 0.4545, 0.3149, 0.5909, 0.2362, 0.6364, 0.3149, 0.5455, 0.3149, 0.5909, 0.2362, 0.6818, 0.2362, 0.6364, 0.3149, 0.6818, 0.2362, 0.7273, 0.3149, 0.6364, 0.3149, 0.7727, 0.2362, 0.8182, 0.3149, 0.7273, 0.3149, 0.7727, 0.2362, 0.8636, 0.2362, 0.8182, 0.3149, 0.8636, 0.2362, 0.9091, 0.3149, 0.8182, 0.3149, 0.04546, 0.2362, 0.09091, 0.3149, 0.0, 0.3149, 0.04546, 0.2362, 0.1364, 0.2362, 0.09091, 0.3149, 0.1364, 0.2362, 0.1818, 0.3149, 0.09091, 0.3149, 0.2273, 0.2362, 0.2727, 0.3149, 0.1818, 0.3149, 0.2273, 0.2362, 0.3182, 0.2362, 0.2727, 0.3149, 0.3182, 0.2362, 0.3636, 0.3149, 0.2727, 0.3149, 0.5, 0.2362, 0.5909, 0.2362, 0.5455, 0.3149, 0.5, 0.2362, 0.5455, 0.1575, 0.5909, 0.2362, 0.5455, 0.1575, 0.6364, 0.1575, 0.5909, 0.2362, 0.6818, 0.2362, 0.7727, 0.2362, 0.7273, 0.3149, 0.6818, 0.2362, 0.7273, 0.1575, 0.7727, 0.2362, 0.7273, 0.1575, 0.8182, 0.1575, 0.7727, 0.2362, 0.8636, 0.2362, 0.9545, 0.2362, 0.9091, 0.3149, 0.8636, 0.2362, 0.9091, 0.1575, 0.9545, 0.2362, 0.9091, 0.1575, 1.0, 0.1575, 0.9545, 0.2362, 0.1364, 0.2362, 0.2273, 0.2362, 0.1818, 0.3149, 0.1364, 0.2362, 0.1818, 0.1575, 0.2273, 0.2362, 0.1818, 0.1575, 0.2727, 0.1575, 0.2273, 0.2362, 0.3182, 0.2362, 0.4091, 0.2362, 0.3636, 0.3149, 0.3182, 0.2362, 0.3636, 0.1575, 0.4091, 0.2362, 0.3636, 0.1575, 0.4545, 0.1575, 0.4091, 0.2362, 0.5, 0.07873, 0.5455, 0.1575, 0.4545, 0.1575, 0.5, 0.07873, 0.5909, 0.07873, 0.5455, 0.1575, 0.5909, 0.07873, 0.6364, 0.1575, 0.5455, 0.1575, 0.6818, 0.07873, 0.7273, 0.1575, 0.6364, 0.1575, 0.6818, 0.07873, 0.7727, 0.07873, 0.7273, 0.1575, 0.7727, 0.07873, 0.8182, 0.1575, 0.7273, 0.1575, 0.8636, 0.07873, 0.9091, 0.1575, 0.8182, 0.1575, 0.8636, 0.07873, 0.9545, 0.07873, 0.9091, 0.1575, 0.9545, 0.07873, 1.0, 0.1575, 0.9091, 0.1575, 0.3636, 0.1575, 0.4091, 0.07873, 0.4545, 0.1575, 0.3636, 0.1575, 0.3182, 0.07873, 0.4091, 0.07873, 0.3182, 0.07873, 0.3636, 0.0, 0.4091, 0.07873, 0.1364, 0.07873, 0.1818, 0.1575, 0.09091, 0.1575, 0.1364, 0.07873, 0.2273, 0.07873, 0.1818, 0.1575, 0.2273, 0.07873, 0.2727, 0.1575, 0.1818, 0.1575])
me_icosphere_004.materials.append(mat_material_004)
me_icosphere_004.update()
me_icosphere_005 = bpy.data.meshes.new('Icosphere.005')
me_icosphere_005.from_pydata([(0.0, 0.0, -1.0), (0.7236, -0.5257, -0.4472), (-0.2764, -0.8506, -0.4472), (-0.8944, 0.0, -0.4472), (-0.2764, 0.8506, -0.4472), (0.7236, 0.5257, -0.4472), (0.2764, -0.8506, 0.4472), (-0.7236, -0.5257, 0.4472), (-0.7236, 0.5257, 0.4472), (0.2764, 0.8506, 0.4472), (0.8944, 0.0, 0.4472), (0.0, 0.0, 1.0), (-0.1625, -0.5, -0.8507), (0.4253, -0.309, -0.8507), (0.2629, -0.809, -0.5257), (0.8506, 0.0, -0.5257), (0.4253, 0.309, -0.8507), (-0.5257, 0.0, -0.8507), (-0.6882, -0.5, -0.5257), (-0.1625, 0.5, -0.8507), (-0.6882, 0.5, -0.5257), (0.2629, 0.809, -0.5257), (0.9511, -0.309, 0.0), (0.9511, 0.309, 0.0), (0.0, -1.0, 0.0), (0.5878, -0.809, 0.0), (-0.9511, -0.309, 0.0), (-0.5878, -0.809, 0.0), (-0.5878, 0.809, 0.0), (-0.9511, 0.309, 0.0), (0.5878, 0.809, 0.0), (0.0, 1.0, 0.0), (0.6882, -0.5, 0.5257), (-0.2629, -0.809, 0.5257), (-0.8506, 0.0, 0.5257), (-0.2629, 0.809, 0.5257), (0.6882, 0.5, 0.5257), (0.1625, -0.5, 0.8507), (0.5257, 0.0, 0.8507), (-0.4253, -0.309, 0.8507), (-0.4253, 0.309, 0.8507), (0.1625, 0.5, 0.8507)], [], [(0, 13, 12), (1, 13, 15), (0, 12, 17), (0, 17, 19), (0, 19, 16), (1, 15, 22), (2, 14, 24), (3, 18, 26), (4, 20, 28), (5, 21, 30), (1, 22, 25), (2, 24, 27), (3, 26, 29), (4, 28, 31), (5, 30, 23), (6, 32, 37), (7, 33, 39), (8, 34, 40), (9, 35, 41), (10, 36, 38), (38, 41, 11), (38, 36, 41), (36, 9, 41), (41, 40, 11), (41, 35, 40), (35, 8, 40), (40, 39, 11), (40, 34, 39), (34, 7, 39), (39, 37, 11), (39, 33, 37), (33, 6, 37), (37, 38, 11), (37, 32, 38), (32, 10, 38), (23, 36, 10), (23, 30, 36), (30, 9, 36), (31, 35, 9), (31, 28, 35), (28, 8, 35), (29, 34, 8), (29, 26, 34), (26, 7, 34), (27, 33, 7), (27, 24, 33), (24, 6, 33), (25, 32, 6), (25, 22, 32), (22, 10, 32), (30, 31, 9), (30, 21, 31), (21, 4, 31), (28, 29, 8), (28, 20, 29), (20, 3, 29), (26, 27, 7), (26, 18, 27), (18, 2, 27), (24, 25, 6), (24, 14, 25), (14, 1, 25), (22, 23, 10), (22, 15, 23), (15, 5, 23), (16, 21, 5), (16, 19, 21), (19, 4, 21), (19, 20, 4), (19, 17, 20), (17, 3, 20), (17, 18, 3), (17, 12, 18), (12, 2, 18), (15, 16, 5), (15, 13, 16), (13, 0, 16), (12, 14, 2), (12, 13, 14), (13, 1, 14)])
_uv = me_icosphere_005.uv_layers.new(name='UVMap')
_uv.uv.foreach_set('vector', [0.1818, 0.0, 0.2273, 0.07873, 0.1364, 0.07873, 0.2727, 0.1575, 0.3182, 0.07873, 0.3636, 0.1575, 0.9091, 0.0, 0.9545, 0.07873, 0.8636, 0.07873, 0.7273, 0.0, 0.7727, 0.07873, 0.6818, 0.07873, 0.5455, 0.0, 0.5909, 0.07873, 0.5, 0.07873, 0.2727, 0.1575, 0.3636, 0.1575, 0.3182, 0.2362, 0.09091, 0.1575, 0.1818, 0.1575, 0.1364, 0.2362, 0.8182, 0.1575, 0.9091, 0.1575, 0.8636, 0.2362, 0.6364, 0.1575, 0.7273, 0.1575, 0.6818, 0.2362, 0.4545, 0.1575, 0.5455, 0.1575, 0.5, 0.2362, 0.2727, 0.1575, 0.3182, 0.2362, 0.2273, 0.2362, 0.09091, 0.1575, 0.1364, 0.2362, 0.04546, 0.2362, 0.8182, 0.1575, 0.8636, 0.2362, 0.7727, 0.2362, 0.6364, 0.1575, 0.6818, 0.2362, 0.5909, 0.2362, 0.4545, 0.1575, 0.5, 0.2362, 0.4091, 0.2362, 0.1818, 0.3149, 0.2727, 0.3149, 0.2273, 0.3937, 0.0, 0.3149, 0.09091, 0.3149, 0.04546, 0.3937, 0.7273, 0.3149, 0.8182, 0.3149, 0.7727, 0.3937, 0.5455, 0.3149, 0.6364, 0.3149, 0.5909, 0.3937, 0.3636, 0.3149, 0.4545, 0.3149, 0.4091, 0.3937, 0.4091, 0.3937, 0.5, 0.3937, 0.4545, 0.4724, 0.4091, 0.3937, 0.4545, 0.3149, 0.5, 0.3937, 0.4545, 0.3149, 0.5455, 0.3149, 0.5, 0.3937, 0.5909, 0.3937, 0.6818, 0.3937, 0.6364, 0.4724, 0.5909, 0.3937, 0.6364, 0.3149, 0.6818, 0.3937, 0.6364, 0.3149, 0.7273, 0.3149, 0.6818, 0.3937, 0.7727, 0.3937, 0.8636, 0.3937, 0.8182, 0.4724, 0.7727, 0.3937, 0.8182, 0.3149, 0.8636, 0.3937, 0.8182, 0.3149, 0.9091, 0.3149, 0.8636, 0.3937, 0.04546, 0.3937, 0.1364, 0.3937, 0.09091, 0.4724, 0.04546, 0.3937, 0.09091, 0.3149, 0.1364, 0.3937, 0.09091, 0.3149, 0.1818, 0.3149, 0.1364, 0.3937, 0.2273, 0.3937, 0.3182, 0.3937, 0.2727, 0.4724, 0.2273, 0.3937, 0.2727, 0.3149, 0.3182, 0.3937, 0.2727, 0.3149, 0.3636, 0.3149, 0.3182, 0.3937, 0.4091, 0.2362, 0.4545, 0.3149, 0.3636, 0.3149, 0.4091, 0.2362, 0.5, 0.2362, 0.4545, 0.3149, 0.5, 0.2362, 0.5455, 0.3149, 0.4545, 0.3149, 0.5909, 0.2362, 0.6364, 0.3149, 0.5455, 0.3149, 0.5909, 0.2362, 0.6818, 0.2362, 0.6364, 0.3149, 0.6818, 0.2362, 0.7273, 0.3149, 0.6364, 0.3149, 0.7727, 0.2362, 0.8182, 0.3149, 0.7273, 0.3149, 0.7727, 0.2362, 0.8636, 0.2362, 0.8182, 0.3149, 0.8636, 0.2362, 0.9091, 0.3149, 0.8182, 0.3149, 0.04546, 0.2362, 0.09091, 0.3149, 0.0, 0.3149, 0.04546, 0.2362, 0.1364, 0.2362, 0.09091, 0.3149, 0.1364, 0.2362, 0.1818, 0.3149, 0.09091, 0.3149, 0.2273, 0.2362, 0.2727, 0.3149, 0.1818, 0.3149, 0.2273, 0.2362, 0.3182, 0.2362, 0.2727, 0.3149, 0.3182, 0.2362, 0.3636, 0.3149, 0.2727, 0.3149, 0.5, 0.2362, 0.5909, 0.2362, 0.5455, 0.3149, 0.5, 0.2362, 0.5455, 0.1575, 0.5909, 0.2362, 0.5455, 0.1575, 0.6364, 0.1575, 0.5909, 0.2362, 0.6818, 0.2362, 0.7727, 0.2362, 0.7273, 0.3149, 0.6818, 0.2362, 0.7273, 0.1575, 0.7727, 0.2362, 0.7273, 0.1575, 0.8182, 0.1575, 0.7727, 0.2362, 0.8636, 0.2362, 0.9545, 0.2362, 0.9091, 0.3149, 0.8636, 0.2362, 0.9091, 0.1575, 0.9545, 0.2362, 0.9091, 0.1575, 1.0, 0.1575, 0.9545, 0.2362, 0.1364, 0.2362, 0.2273, 0.2362, 0.1818, 0.3149, 0.1364, 0.2362, 0.1818, 0.1575, 0.2273, 0.2362, 0.1818, 0.1575, 0.2727, 0.1575, 0.2273, 0.2362, 0.3182, 0.2362, 0.4091, 0.2362, 0.3636, 0.3149, 0.3182, 0.2362, 0.3636, 0.1575, 0.4091, 0.2362, 0.3636, 0.1575, 0.4545, 0.1575, 0.4091, 0.2362, 0.5, 0.07873, 0.5455, 0.1575, 0.4545, 0.1575, 0.5, 0.07873, 0.5909, 0.07873, 0.5455, 0.1575, 0.5909, 0.07873, 0.6364, 0.1575, 0.5455, 0.1575, 0.6818, 0.07873, 0.7273, 0.1575, 0.6364, 0.1575, 0.6818, 0.07873, 0.7727, 0.07873, 0.7273, 0.1575, 0.7727, 0.07873, 0.8182, 0.1575, 0.7273, 0.1575, 0.8636, 0.07873, 0.9091, 0.1575, 0.8182, 0.1575, 0.8636, 0.07873, 0.9545, 0.07873, 0.9091, 0.1575, 0.9545, 0.07873, 1.0, 0.1575, 0.9091, 0.1575, 0.3636, 0.1575, 0.4091, 0.07873, 0.4545, 0.1575, 0.3636, 0.1575, 0.3182, 0.07873, 0.4091, 0.07873, 0.3182, 0.07873, 0.3636, 0.0, 0.4091, 0.07873, 0.1364, 0.07873, 0.1818, 0.1575, 0.09091, 0.1575, 0.1364, 0.07873, 0.2273, 0.07873, 0.1818, 0.1575, 0.2273, 0.07873, 0.2727, 0.1575, 0.1818, 0.1575])
me_icosphere_005.materials.append(mat_material_005)
me_icosphere_005.update()
me_cylinder_004 = bpy.data.meshes.new('Cylinder.004')
me_cylinder_004.from_pydata([(0.0, 1.09, -1.0), (0.0, 1.09, 1.0), (0.2126, 1.069, -1.0), (0.2126, 1.069, 1.0), (0.4171, 1.007, -1.0), (0.4171, 1.007, 1.0), (0.6056, 0.9063, -1.0), (0.6056, 0.9063, 1.0), (0.7707, 0.7707, -1.0), (0.7707, 0.7707, 1.0), (0.9063, 0.6056, -1.0), (0.9063, 0.6056, 1.0), (1.007, 0.4171, -1.0), (1.007, 0.4171, 1.0), (1.069, 0.2126, -1.0), (1.069, 0.2126, 1.0), (1.09, 0.0, -1.0), (1.09, 0.0, 1.0), (1.069, -0.2126, -1.0), (1.069, -0.2126, 1.0), (1.007, -0.4171, -1.0), (1.007, -0.4171, 1.0), (0.9063, -0.6056, -1.0), (0.9063, -0.6056, 1.0), (0.7707, -0.7707, -1.0), (0.7707, -0.7707, 1.0), (0.6056, -0.9063, -1.0), (0.6056, -0.9063, 1.0), (0.4171, -1.007, -1.0), (0.4171, -1.007, 1.0), (0.2126, -1.069, -1.0), (0.2126, -1.069, 1.0), (0.0, -1.09, -1.0), (0.0, -1.09, 1.0), (-0.2126, -1.069, -1.0), (-0.2126, -1.069, 1.0), (-0.4171, -1.007, -1.0), (-0.4171, -1.007, 1.0), (-0.6056, -0.9063, -1.0), (-0.6056, -0.9063, 1.0), (-0.7707, -0.7707, -1.0), (-0.7707, -0.7707, 1.0), (-0.9063, -0.6056, -1.0), (-0.9063, -0.6056, 1.0), (-1.007, -0.4171, -1.0), (-1.007, -0.4171, 1.0), (-1.069, -0.2126, -1.0), (-1.069, -0.2126, 1.0), (-1.09, 0.0, -1.0), (-1.09, 0.0, 1.0), (-1.069, 0.2126, -1.0), (-1.069, 0.2126, 1.0), (-1.007, 0.4171, -1.0), (-1.007, 0.4171, 1.0), (-0.9063, 0.6056, -1.0), (-0.9063, 0.6056, 1.0), (-0.7707, 0.7707, -1.0), (-0.7707, 0.7707, 1.0), (-0.6056, 0.9063, -1.0), (-0.6056, 0.9063, 1.0), (-0.4171, 1.007, -1.0), (-0.4171, 1.007, 1.0), (-0.2126, 1.069, -1.0), (-0.2126, 1.069, 1.0)], [], [(0, 1, 3, 2), (2, 3, 5, 4), (4, 5, 7, 6), (6, 7, 9, 8), (8, 9, 11, 10), (10, 11, 13, 12), (12, 13, 15, 14), (14, 15, 17, 16), (16, 17, 19, 18), (18, 19, 21, 20), (20, 21, 23, 22), (22, 23, 25, 24), (24, 25, 27, 26), (26, 27, 29, 28), (28, 29, 31, 30), (30, 31, 33, 32), (32, 33, 35, 34), (34, 35, 37, 36), (36, 37, 39, 38), (38, 39, 41, 40), (40, 41, 43, 42), (42, 43, 45, 44), (44, 45, 47, 46), (46, 47, 49, 48), (48, 49, 51, 50), (50, 51, 53, 52), (52, 53, 55, 54), (54, 55, 57, 56), (56, 57, 59, 58), (58, 59, 61, 60), (3, 1, 63, 61, 59, 57, 55, 53, 51, 49, 47, 45, 43, 41, 39, 37, 35, 33, 31, 29, 27, 25, 23, 21, 19, 17, 15, 13, 11, 9, 7, 5), (60, 61, 63, 62), (62, 63, 1, 0), (0, 2, 4, 6, 8, 10, 12, 14, 16, 18, 20, 22, 24, 26, 28, 30, 32, 34, 36, 38, 40, 42, 44, 46, 48, 50, 52, 54, 56, 58, 60, 62)])
_uv = me_cylinder_004.uv_layers.new(name='UVMap')
_uv.uv.foreach_set('vector', [1.0, 0.5, 1.0, 1.0, 0.9688, 1.0, 0.9688, 0.5, 0.9688, 0.5, 0.9688, 1.0, 0.9375, 1.0, 0.9375, 0.5, 0.9375, 0.5, 0.9375, 1.0, 0.9062, 1.0, 0.9062, 0.5, 0.9062, 0.5, 0.9062, 1.0, 0.875, 1.0, 0.875, 0.5, 0.875, 0.5, 0.875, 1.0, 0.8438, 1.0, 0.8438, 0.5, 0.8438, 0.5, 0.8438, 1.0, 0.8125, 1.0, 0.8125, 0.5, 0.8125, 0.5, 0.8125, 1.0, 0.7812, 1.0, 0.7812, 0.5, 0.7812, 0.5, 0.7812, 1.0, 0.75, 1.0, 0.75, 0.5, 0.75, 0.5, 0.75, 1.0, 0.7188, 1.0, 0.7188, 0.5, 0.7188, 0.5, 0.7188, 1.0, 0.6875, 1.0, 0.6875, 0.5, 0.6875, 0.5, 0.6875, 1.0, 0.6562, 1.0, 0.6562, 0.5, 0.6562, 0.5, 0.6562, 1.0, 0.625, 1.0, 0.625, 0.5, 0.625, 0.5, 0.625, 1.0, 0.5938, 1.0, 0.5938, 0.5, 0.5938, 0.5, 0.5938, 1.0, 0.5625, 1.0, 0.5625, 0.5, 0.5625, 0.5, 0.5625, 1.0, 0.5312, 1.0, 0.5312, 0.5, 0.5312, 0.5, 0.5312, 1.0, 0.5, 1.0, 0.5, 0.5, 0.5, 0.5, 0.5, 1.0, 0.4688, 1.0, 0.4688, 0.5, 0.4688, 0.5, 0.4688, 1.0, 0.4375, 1.0, 0.4375, 0.5, 0.4375, 0.5, 0.4375, 1.0, 0.4062, 1.0, 0.4062, 0.5, 0.4062, 0.5, 0.4062, 1.0, 0.375, 1.0, 0.375, 0.5, 0.375, 0.5, 0.375, 1.0, 0.3438, 1.0, 0.3438, 0.5, 0.3438, 0.5, 0.3438, 1.0, 0.3125, 1.0, 0.3125, 0.5, 0.3125, 0.5, 0.3125, 1.0, 0.2812, 1.0, 0.2812, 0.5, 0.2812, 0.5, 0.2812, 1.0, 0.25, 1.0, 0.25, 0.5, 0.25, 0.5, 0.25, 1.0, 0.2188, 1.0, 0.2188, 0.5, 0.2188, 0.5, 0.2188, 1.0, 0.1875, 1.0, 0.1875, 0.5, 0.1875, 0.5, 0.1875, 1.0, 0.1562, 1.0, 0.1562, 0.5, 0.1562, 0.5, 0.1562, 1.0, 0.125, 1.0, 0.125, 0.5, 0.125, 0.5, 0.125, 1.0, 0.09375, 1.0, 0.09375, 0.5, 0.09375, 0.5, 0.09375, 1.0, 0.0625, 1.0, 0.0625, 0.5, 0.2968, 0.4854, 0.25, 0.49, 0.2032, 0.4854, 0.1582, 0.4717, 0.1167, 0.4496, 0.08029, 0.4197, 0.05045, 0.3833, 0.02827, 0.3418, 0.01461, 0.2968, 0.01, 0.25, 0.01461, 0.2032, 0.02827, 0.1582, 0.05045, 0.1167, 0.08029, 0.08029, 0.1167, 0.05045, 0.1582, 0.02827, 0.2032, 0.01461, 0.25, 0.01, 0.2968, 0.01461, 0.3418, 0.02827, 0.3833, 0.05045, 0.4197, 0.08029, 0.4496, 0.1167, 0.4717, 0.1582, 0.4854, 0.2032, 0.49, 0.25, 0.4854, 0.2968, 0.4717, 0.3418, 0.4496, 0.3833, 0.4197, 0.4197, 0.3833, 0.4496, 0.3418, 0.4717, 0.0625, 0.5, 0.0625, 1.0, 0.03125, 1.0, 0.03125, 0.5, 0.03125, 0.5, 0.03125, 1.0, 0.0, 1.0, 0.0, 0.5, 0.75, 0.49, 0.7968, 0.4854, 0.8418, 0.4717, 0.8833, 0.4496, 0.9197, 0.4197, 0.9496, 0.3833, 0.9717, 0.3418, 0.9854, 0.2968, 0.99, 0.25, 0.9854, 0.2032, 0.9717, 0.1582, 0.9496, 0.1167, 0.9197, 0.08029, 0.8833, 0.05045, 0.8418, 0.02827, 0.7968, 0.01461, 0.75, 0.01, 0.7032, 0.01461, 0.6582, 0.02827, 0.6167, 0.05045, 0.5803, 0.08029, 0.5504, 0.1167, 0.5283, 0.1582, 0.5146, 0.2032, 0.51, 0.25, 0.5146, 0.2968, 0.5283, 0.3418, 0.5504, 0.3833, 0.5803, 0.4197, 0.6167, 0.4496, 0.6582, 0.4717, 0.7032, 0.4854])
me_cylinder_004.materials.append(mat_foot_002)
me_cylinder_004.update()
me_cylinder_005 = bpy.data.meshes.new('Cylinder.005')
me_cylinder_005.from_pydata([(0.0, 1.09, -1.0), (0.0, 1.09, 1.0), (0.2126, 1.069, -1.0), (0.2126, 1.069, 1.0), (0.4171, 1.007, -1.0), (0.4171, 1.007, 1.0), (0.6056, 0.9063, -1.0), (0.6056, 0.9063, 1.0), (0.7707, 0.7707, -1.0), (0.7707, 0.7707, 1.0), (0.9063, 0.6056, -1.0), (0.9063, 0.6056, 1.0), (1.007, 0.4171, -1.0), (1.007, 0.4171, 1.0), (1.069, 0.2126, -1.0), (1.069, 0.2126, 1.0), (1.09, 0.0, -1.0), (1.09, 0.0, 1.0), (1.069, -0.2126, -1.0), (1.069, -0.2126, 1.0), (1.007, -0.4171, -1.0), (1.007, -0.4171, 1.0), (0.9063, -0.6056, -1.0), (0.9063, -0.6056, 1.0), (0.7707, -0.7707, -1.0), (0.7707, -0.7707, 1.0), (0.6056, -0.9063, -1.0), (0.6056, -0.9063, 1.0), (0.4171, -1.007, -1.0), (0.4171, -1.007, 1.0), (0.2126, -1.069, -1.0), (0.2126, -1.069, 1.0), (0.0, -1.09, -1.0), (0.0, -1.09, 1.0), (-0.2126, -1.069, -1.0), (-0.2126, -1.069, 1.0), (-0.4171, -1.007, -1.0), (-0.4171, -1.007, 1.0), (-0.6056, -0.9063, -1.0), (-0.6056, -0.9063, 1.0), (-0.7707, -0.7707, -1.0), (-0.7707, -0.7707, 1.0), (-0.9063, -0.6056, -1.0), (-0.9063, -0.6056, 1.0), (-1.007, -0.4171, -1.0), (-1.007, -0.4171, 1.0), (-1.069, -0.2126, -1.0), (-1.069, -0.2126, 1.0), (-1.09, 0.0, -1.0), (-1.09, 0.0, 1.0), (-1.069, 0.2126, -1.0), (-1.069, 0.2126, 1.0), (-1.007, 0.4171, -1.0), (-1.007, 0.4171, 1.0), (-0.9063, 0.6056, -1.0), (-0.9063, 0.6056, 1.0), (-0.7707, 0.7707, -1.0), (-0.7707, 0.7707, 1.0), (-0.6056, 0.9063, -1.0), (-0.6056, 0.9063, 1.0), (-0.4171, 1.007, -1.0), (-0.4171, 1.007, 1.0), (-0.2126, 1.069, -1.0), (-0.2126, 1.069, 1.0)], [], [(0, 1, 3, 2), (2, 3, 5, 4), (4, 5, 7, 6), (6, 7, 9, 8), (8, 9, 11, 10), (10, 11, 13, 12), (12, 13, 15, 14), (14, 15, 17, 16), (16, 17, 19, 18), (18, 19, 21, 20), (20, 21, 23, 22), (22, 23, 25, 24), (24, 25, 27, 26), (26, 27, 29, 28), (28, 29, 31, 30), (30, 31, 33, 32), (32, 33, 35, 34), (34, 35, 37, 36), (36, 37, 39, 38), (38, 39, 41, 40), (40, 41, 43, 42), (42, 43, 45, 44), (44, 45, 47, 46), (46, 47, 49, 48), (48, 49, 51, 50), (50, 51, 53, 52), (52, 53, 55, 54), (54, 55, 57, 56), (56, 57, 59, 58), (58, 59, 61, 60), (3, 1, 63, 61, 59, 57, 55, 53, 51, 49, 47, 45, 43, 41, 39, 37, 35, 33, 31, 29, 27, 25, 23, 21, 19, 17, 15, 13, 11, 9, 7, 5), (60, 61, 63, 62), (62, 63, 1, 0), (0, 2, 4, 6, 8, 10, 12, 14, 16, 18, 20, 22, 24, 26, 28, 30, 32, 34, 36, 38, 40, 42, 44, 46, 48, 50, 52, 54, 56, 58, 60, 62)])
_uv = me_cylinder_005.uv_layers.new(name='UVMap')
_uv.uv.foreach_set('vector', [1.0, 0.5, 1.0, 1.0, 0.9688, 1.0, 0.9688, 0.5, 0.9688, 0.5, 0.9688, 1.0, 0.9375, 1.0, 0.9375, 0.5, 0.9375, 0.5, 0.9375, 1.0, 0.9062, 1.0, 0.9062, 0.5, 0.9062, 0.5, 0.9062, 1.0, 0.875, 1.0, 0.875, 0.5, 0.875, 0.5, 0.875, 1.0, 0.8438, 1.0, 0.8438, 0.5, 0.8438, 0.5, 0.8438, 1.0, 0.8125, 1.0, 0.8125, 0.5, 0.8125, 0.5, 0.8125, 1.0, 0.7812, 1.0, 0.7812, 0.5, 0.7812, 0.5, 0.7812, 1.0, 0.75, 1.0, 0.75, 0.5, 0.75, 0.5, 0.75, 1.0, 0.7188, 1.0, 0.7188, 0.5, 0.7188, 0.5, 0.7188, 1.0, 0.6875, 1.0, 0.6875, 0.5, 0.6875, 0.5, 0.6875, 1.0, 0.6562, 1.0, 0.6562, 0.5, 0.6562, 0.5, 0.6562, 1.0, 0.625, 1.0, 0.625, 0.5, 0.625, 0.5, 0.625, 1.0, 0.5938, 1.0, 0.5938, 0.5, 0.5938, 0.5, 0.5938, 1.0, 0.5625, 1.0, 0.5625, 0.5, 0.5625, 0.5, 0.5625, 1.0, 0.5312, 1.0, 0.5312, 0.5, 0.5312, 0.5, 0.5312, 1.0, 0.5, 1.0, 0.5, 0.5, 0.5, 0.5, 0.5, 1.0, 0.4688, 1.0, 0.4688, 0.5, 0.4688, 0.5, 0.4688, 1.0, 0.4375, 1.0, 0.4375, 0.5, 0.4375, 0.5, 0.4375, 1.0, 0.4062, 1.0, 0.4062, 0.5, 0.4062, 0.5, 0.4062, 1.0, 0.375, 1.0, 0.375, 0.5, 0.375, 0.5, 0.375, 1.0, 0.3438, 1.0, 0.3438, 0.5, 0.3438, 0.5, 0.3438, 1.0, 0.3125, 1.0, 0.3125, 0.5, 0.3125, 0.5, 0.3125, 1.0, 0.2812, 1.0, 0.2812, 0.5, 0.2812, 0.5, 0.2812, 1.0, 0.25, 1.0, 0.25, 0.5, 0.25, 0.5, 0.25, 1.0, 0.2188, 1.0, 0.2188, 0.5, 0.2188, 0.5, 0.2188, 1.0, 0.1875, 1.0, 0.1875, 0.5, 0.1875, 0.5, 0.1875, 1.0, 0.1562, 1.0, 0.1562, 0.5, 0.1562, 0.5, 0.1562, 1.0, 0.125, 1.0, 0.125, 0.5, 0.125, 0.5, 0.125, 1.0, 0.09375, 1.0, 0.09375, 0.5, 0.09375, 0.5, 0.09375, 1.0, 0.0625, 1.0, 0.0625, 0.5, 0.2968, 0.4854, 0.25, 0.49, 0.2032, 0.4854, 0.1582, 0.4717, 0.1167, 0.4496, 0.08029, 0.4197, 0.05045, 0.3833, 0.02827, 0.3418, 0.01461, 0.2968, 0.01, 0.25, 0.01461, 0.2032, 0.02827, 0.1582, 0.05045, 0.1167, 0.08029, 0.08029, 0.1167, 0.05045, 0.1582, 0.02827, 0.2032, 0.01461, 0.25, 0.01, 0.2968, 0.01461, 0.3418, 0.02827, 0.3833, 0.05045, 0.4197, 0.08029, 0.4496, 0.1167, 0.4717, 0.1582, 0.4854, 0.2032, 0.49, 0.25, 0.4854, 0.2968, 0.4717, 0.3418, 0.4496, 0.3833, 0.4197, 0.4197, 0.3833, 0.4496, 0.3418, 0.4717, 0.0625, 0.5, 0.0625, 1.0, 0.03125, 1.0, 0.03125, 0.5, 0.03125, 0.5, 0.03125, 1.0, 0.0, 1.0, 0.0, 0.5, 0.75, 0.49, 0.7968, 0.4854, 0.8418, 0.4717, 0.8833, 0.4496, 0.9197, 0.4197, 0.9496, 0.3833, 0.9717, 0.3418, 0.9854, 0.2968, 0.99, 0.25, 0.9854, 0.2032, 0.9717, 0.1582, 0.9496, 0.1167, 0.9197, 0.08029, 0.8833, 0.05045, 0.8418, 0.02827, 0.7968, 0.01461, 0.75, 0.01, 0.7032, 0.01461, 0.6582, 0.02827, 0.6167, 0.05045, 0.5803, 0.08029, 0.5504, 0.1167, 0.5283, 0.1582, 0.5146, 0.2032, 0.51, 0.25, 0.5146, 0.2968, 0.5283, 0.3418, 0.5504, 0.3833, 0.5803, 0.4197, 0.6167, 0.4496, 0.6582, 0.4717, 0.7032, 0.4854])
me_cylinder_005.materials.append(mat_foot_002)
me_cylinder_005.update()

# ---- objects
ob_mball = bpy.data.objects.new('Mball', None)
ob_cylinder = bpy.data.objects.new('Cylinder', me_cylinder)
ob_mball_001 = bpy.data.objects.new('Mball.001', None)
ob_cylinder_001 = bpy.data.objects.new('Cylinder.001', me_cylinder_001)
ob_icosphere = bpy.data.objects.new('Icosphere', me_icosphere)
ob_icosphere_001 = bpy.data.objects.new('Icosphere.001', me_icosphere_001)
ob_mball_002 = bpy.data.objects.new('Mball.002', None)
ob_mball_003 = bpy.data.objects.new('Mball.003', None)
ob_icosphere_002 = bpy.data.objects.new('Icosphere.002', me_icosphere_002)
ob_icosphere_003 = bpy.data.objects.new('Icosphere.003', me_icosphere_003)
ob_cylinder_002 = bpy.data.objects.new('Cylinder.002', me_cylinder_002)
ob_cylinder_003 = bpy.data.objects.new('Cylinder.003', me_cylinder_003)
ob_mball_004 = bpy.data.objects.new('Mball.004', None)
ob_mball_005 = bpy.data.objects.new('Mball.005', None)
ob_icosphere_004 = bpy.data.objects.new('Icosphere.004', me_icosphere_004)
ob_icosphere_005 = bpy.data.objects.new('Icosphere.005', me_icosphere_005)
ob_cylinder_004 = bpy.data.objects.new('Cylinder.004', me_cylinder_004)
ob_cylinder_005 = bpy.data.objects.new('Cylinder.005', me_cylinder_005)
ob_sun = bpy.data.objects.new('Sun', light_sun)
ob_lamp = bpy.data.objects.new('Lamp', light_lamp)
ob_camera = bpy.data.objects.new('Camera', cam_camera)

# ---- transforms, parenting, visibility, modifiers, constraints
ob_mball.location = (0.7565, 0.5493, 0.0)
ob_mball.rotation_euler = (0.0, -0.0, -1.571)
ob_mball.empty_image_offset = (0.0, 0.0)
ob_cylinder.location = (0.7565, -1.451, 0.0)
ob_cylinder.rotation_euler = (-1.571, 0.0, 0.0)
ob_mball_001.location = (-1.336, 0.5493, 0.0)
ob_mball_001.rotation_euler = (0.0, -0.0, -1.571)
ob_mball_001.empty_image_offset = (0.0, 0.0)
ob_cylinder_001.location = (-1.336, -1.451, 0.0)
ob_cylinder_001.rotation_euler = (-1.571, 0.0, 0.0)
ob_icosphere.location = (0.7565, -1.766, 0.0)
ob_icosphere_001.location = (-1.336, -1.766, 0.0)
ob_mball_002.location = (-3.423, 0.5493, -1.636)
ob_mball_002.rotation_euler = (0.0, -0.0, -1.571)
ob_mball_002.empty_image_offset = (0.0, 0.0)
ob_mball_003.location = (-1.331, 0.5493, -1.636)
ob_mball_003.rotation_euler = (0.0, -0.0, -1.571)
ob_mball_003.empty_image_offset = (0.0, 0.0)
ob_icosphere_002.location = (-3.423, -1.766, -1.636)
ob_icosphere_003.location = (-1.331, -1.766, -1.636)
ob_cylinder_002.location = (-3.423, -1.451, -1.636)
ob_cylinder_002.rotation_euler = (-1.571, 0.0, 0.0)
ob_cylinder_003.location = (-1.331, -1.451, -1.636)
ob_cylinder_003.rotation_euler = (-1.571, 0.0, 0.0)
ob_mball_004.location = (0.8815, 0.5493, -1.644)
ob_mball_004.rotation_euler = (0.0, -0.0, -1.571)
ob_mball_004.empty_image_offset = (0.0, 0.0)
ob_mball_005.location = (2.974, 0.5493, -1.644)
ob_mball_005.rotation_euler = (0.0, -0.0, -1.571)
ob_mball_005.empty_image_offset = (0.0, 0.0)
ob_icosphere_004.location = (0.8815, -1.766, -1.644)
ob_icosphere_005.location = (2.974, -1.766, -1.644)
ob_cylinder_004.location = (0.8815, -1.451, -1.644)
ob_cylinder_004.rotation_euler = (-1.571, 0.0, 0.0)
ob_cylinder_005.location = (2.974, -1.451, -1.644)
ob_cylinder_005.rotation_euler = (-1.571, 0.0, 0.0)
ob_sun.location = (0.7973, 7.599, 4.7)
ob_sun.rotation_euler = (-0.4189, -0.1396, 0.2094)
ob_sun.hide_viewport = True
ob_sun.lineart.crease_threshold = 0.0
ob_lamp.location = (1.568, -3.856, 1.311)
ob_lamp.rotation_euler = (0.6503, 0.05522, 1.866)
ob_lamp.lock_rotations_4d = False
ob_lamp.empty_display_type = 'ARROWS'
ob_lamp.color = (0.0, 0.0, 0.0, 0.0)
ob_lamp.lineart.crease_threshold = 0.0
ob_camera.location = (-10.0, -10.0, 8.2)
ob_camera.rotation_euler = (1.047, 0.0, -0.7854)
ob_camera.lock_rotations_4d = False
ob_camera.empty_display_type = 'ARROWS'
ob_camera.color = (0.0, 0.0, 0.0, 0.0)
ob_camera.hide_viewport = True
ob_camera.display_type = 'WIRE'
ob_camera.lineart.crease_threshold = 0.0

# ---- collection membership
scene.collection.objects.link(ob_mball)
scene.collection.objects.link(ob_cylinder)
scene.collection.objects.link(ob_mball_001)
scene.collection.objects.link(ob_cylinder_001)
scene.collection.objects.link(ob_icosphere)
scene.collection.objects.link(ob_icosphere_001)
scene.collection.objects.link(ob_mball_002)
scene.collection.objects.link(ob_mball_003)
scene.collection.objects.link(ob_icosphere_002)
scene.collection.objects.link(ob_icosphere_003)
scene.collection.objects.link(ob_cylinder_002)
scene.collection.objects.link(ob_cylinder_003)
scene.collection.objects.link(ob_mball_004)
scene.collection.objects.link(ob_mball_005)
scene.collection.objects.link(ob_icosphere_004)
scene.collection.objects.link(ob_icosphere_005)
scene.collection.objects.link(ob_cylinder_004)
scene.collection.objects.link(ob_cylinder_005)
col_collection_1.objects.link(ob_sun)
col_collection_1.objects.link(ob_lamp)
col_collection_1.objects.link(ob_camera)

# ---- scene / render settings (as saved in the file)
scene.camera = ob_camera
scene.frame_start = 1; scene.frame_end = 250; scene.frame_set(1)
scene.render.engine = 'BLENDER_EEVEE_NEXT'
scene.render.image_settings.compression = 90
scene.render.resolution_x = 1600
scene.render.resolution_y = 1600
scene.render.resolution_percentage = 50
scene.render.dither_intensity = 0.0
scene.render.film_transparent = True
scene.render.bake_margin = 2
scene.render.bake_bias = 0.0
scene.cycles.use_denoising = False
scene.cycles.samples = 10
scene.cycles.sampling_pattern = 'TABULATED_SOBOL'
scene.cycles.light_sampling_threshold = 0.0
scene.cycles.use_adaptive_sampling = False
scene.cycles.use_light_tree = False
scene.cycles.blur_glossy = 0.0
scene.cycles.volume_bounces = 1
scene.cycles.pixel_filter_type = 'GAUSSIAN'
scene.cycles.sample_clamp_indirect = 0.0
scene.view_settings.view_transform = 'Standard'
bpy.context.view_layer.update()
